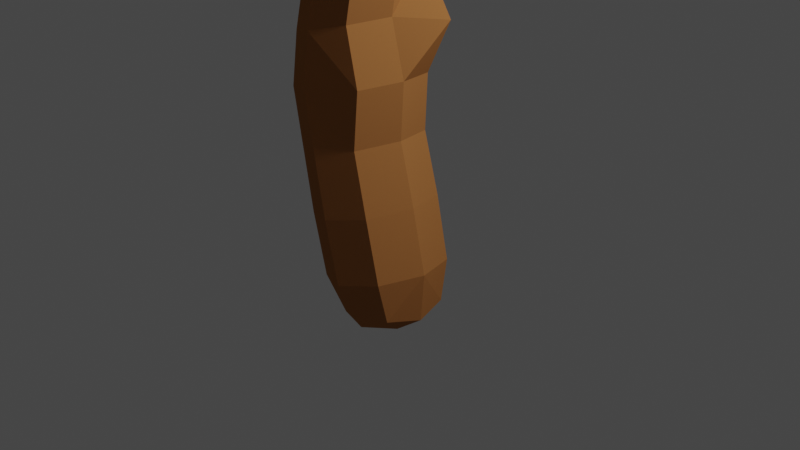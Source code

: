 # Source: LowPolyTree.blend  (saved by Blender 2.80.75; exported with 4.5.12 LTS)
import bpy
from mathutils import Matrix  # noqa: F401  (used for matrix-valued properties, if any)

bpy.ops.wm.read_factory_settings(use_empty=True)
scene = bpy.context.scene
scene.name = 'Scene'

# ---- collections
col_collection = bpy.data.collections.new('Collection'); scene.collection.children.link(col_collection)

# ---- materials (node trees are filled in below, after node groups)
mat_material = bpy.data.materials.new('Material')
mat_material.alpha_threshold = 0.0
mat_material.use_transparent_shadow = False
mat_material.diffuse_color = (0.3972, 0.1617, 0.05182, 1.0)
mat_material.roughness = 0.8729
mat_material.specular_intensity = 0.4807
mat_material.line_color = (0.0, 0.0, 0.0, 1.0)
mat_material_002 = bpy.data.materials.new('Material.002')
mat_material_002.use_transparent_shadow = False
mat_material_002.diffuse_color = (0.8, 0.4684, 0.07075, 1.0)
mat_material_001 = bpy.data.materials.new('Material.001')
mat_material_001.use_transparent_shadow = False
mat_material_001.diffuse_color = (0.4327, 0.8, 0.08043, 1.0)
mat_material_005 = bpy.data.materials.new('Material.005')
mat_material_005.use_transparent_shadow = False
mat_material_005.diffuse_color = (0.2312, 0.8, 0.1991, 1.0)
mat_material_003 = bpy.data.materials.new('Material.003')
mat_material_003.use_transparent_shadow = False
mat_material_003.diffuse_color = (0.2199, 0.8, 0.009551, 1.0)
mat_material_004 = bpy.data.materials.new('Material.004')
mat_material_004.use_transparent_shadow = False
mat_material_004.diffuse_color = (0.8, 0.6642, 0.07542, 1.0)
mat_material_006 = bpy.data.materials.new('Material.006')
mat_material_006.use_transparent_shadow = False
mat_material_006.diffuse_color = (0.7245, 0.8, 0.05606, 1.0)

# ---- material node trees

# ---- world
world_world = bpy.data.worlds.new('World'); scene.world = world_world
world_world.use_nodes = True; world_world.node_tree.nodes.clear()
_N = world_world.node_tree.nodes; _L = world_world.node_tree.links
n0 = _N.new('ShaderNodeOutputWorld'); n0.name = 'World Output'; n0.location = (300, 300)
n1 = _N.new('ShaderNodeBackground'); n1.name = 'Background'; n1.location = (10, 300)
n1.inputs[0].default_value = (0.05088, 0.05088, 0.05088, 1.0)
_L.new(n1.outputs[0], n0.inputs[0])
n0.is_active_output = True
world_world.color = (0.05088, 0.05088, 0.05088)
world_world.use_sun_shadow = False
world_world.sun_shadow_jitter_overblur = 0.0

# ---- cameras
cam_camera = bpy.data.cameras.new('Camera')
cam_camera.clip_end = 100.0
cam_camera.ortho_scale = 7.314

# ---- lights
light_light = bpy.data.lights.new('Light', 'POINT')
light_light.transmission_factor = 0.0
light_light.energy = 1000.0
light_light.shadow_soft_size = 0.1
light_light.shadow_maximum_resolution = 0.006
light_light.use_absolute_resolution = True

# ---- meshes
me_cube = bpy.data.meshes.new('Cube')
me_cube.from_pydata([(-0.4769, -0.3323, -1.159), (-0.4273, 0.3941, -1.159), (0.2746, 0.3461, -0.9715), (0.225, -0.3803, -0.9715), (-4.186, -2.317, 9.917), (-4.192, -2.297, 9.947), (-4.155, -2.312, 9.948), (-3.223, -1.577, 10.48), (-3.256, -1.567, 10.49), (-3.23, -1.536, 10.49), (-1.911, -0.2867, 4.647), (-1.875, 0.405, 4.749), (-1.179, 0.3734, 4.773), (-1.216, -0.3183, 4.671), (2.943, -3.718, 9.666), (2.984, -3.697, 9.634), (2.351, -3.563, 9.647), (2.353, -3.529, 9.66), (2.389, -3.547, 9.661), (-3.136, 3.626, 11.14), (-3.12, 3.612, 11.17), (-3.159, 3.606, 11.17), (-2.794, 1.788, 11.66), (-2.787, 1.752, 11.66), (-2.827, 1.759, 11.66), (-1.054, 0.3799, 8.888), (-0.5332, 2.89, 10.78), (-0.546, 2.944, 10.78), (-0.4992, 2.958, 10.8), (-0.4806, 2.893, 10.81), (2.299, 3.567, 11.93), (2.274, 3.546, 11.95), (2.264, 3.585, 11.95), (-0.9886, 0.6417, 9.039), (-0.2038, 2.854, 10.05), (-0.136, 2.783, 9.994), (-0.1262, 2.75, 10.09), (-0.8595, -0.6961, 7.863), (-0.8284, -0.8269, 8.01), (-1.072, -0.8315, 8.01), (-0.8684, -0.7052, 8.054), (-1.023, -0.7636, 8.013), (-2.874, 1.71, 11.11), (-2.781, 1.669, 11.14), (-2.794, 1.598, 11.18), (-2.871, 1.611, 11.16), (-2.9, 1.752, 10.96), (-2.83, 1.832, 10.97), (-1.215, -0.7148, 8.005), (-1.061, -0.6249, 7.919), (-0.9846, -0.7768, 8.097), (-2.725, 1.549, 10.96), (-2.827, 1.51, 10.98), (2.754, -2.838, 8.753), (2.715, -2.827, 8.764), (2.732, -2.803, 8.791), (2.959, -3.727, 9.631), (2.636, -2.736, 8.712), (2.628, -2.69, 8.707), (2.338, -3.191, 9.199), (2.719, -2.799, 8.701), (2.729, -2.746, 8.74), (-0.4648, -1.058, 7.773), (-0.6067, -1.208, 8.001), (-0.5733, -1.212, 7.8), (-0.402, -1.286, 8.002), (-0.3351, -1.156, 8.0), (2.655, -2.75, 8.676), (2.646, -2.746, 8.719), (-3.727, -1.239, 9.748), (-4.157, -2.317, 9.908), (-3.744, -1.222, 9.755), (-3.666, -1.168, 9.828), (-3.207, -1.555, 10.47), (-1.29, -1.057, 7.92), (-1.391, -0.8688, 7.948), (-1.273, -0.8486, 8.12), (-1.116, -1.049, 8.102), (-1.409, -0.8987, 8.193), (-1.394, -1.042, 8.195), (-1.507, -0.9103, 8.09), (-3.621, -1.138, 9.681), (-3.592, -1.18, 9.717), (-1.229, -0.8593, 7.157), (-1.191, -0.6694, 7.542), (-0.849, -0.7023, 7.441), (-0.8906, -0.9417, 7.329), (-0.8725, -0.4063, -0.08997), (-0.8092, 0.5211, -0.08997), (0.08682, 0.4599, 0.1498), (0.02349, -0.4674, 0.1498), (-0.9173, 0.5154, 1.201), (-0.07403, 0.4578, 1.427), (-0.1336, -0.415, 1.427), (-0.9995, -0.3127, 2.383), (-0.734, 0.5101, 2.383), (-0.1483, 0.4558, 2.596), (-1.274, -0.2704, 3.515), (-1.224, 0.5034, 3.534), (-0.4727, 0.4544, 3.71), (-0.521, -0.3195, 3.687), (-0.2402, 2.875, 10.23), (-0.1251, 2.876, 10.26), (-0.2258, 2.968, 10.22), (-0.1571, 2.97, 10.27), (0.07309, 3.019, 10.23), (0.03591, 3.009, 10.31), (2.287, 3.592, 11.92), (2.707, -2.786, 8.694), (2.706, -2.794, 8.758), (2.716, -2.743, 8.755), (2.661, -2.729, 8.729), (2.72, -2.758, 8.683), (2.723, -2.727, 8.711), (2.735, -2.839, 8.754), (-1.108, -0.7204, 8.198), (-3.649, -1.209, 9.8), (2.646, -2.755, 8.697), (-3.639, -1.191, 9.807), (-1.157, -0.654, 7.978), (-3.641, -1.163, 9.687), (-3.738, -1.209, 9.794), (-1.22, -0.7527, 8.087), (-3.714, -1.257, 9.757), (-1.021, -0.7109, 8.111), (-0.9549, -0.6527, 7.854), (-3.678, -1.221, 9.826), (-3.712, -1.195, 9.82), (-3.634, -1.139, 9.744), (-3.601, -1.127, 9.693), (-3.582, -1.157, 9.719), (-1.189, -0.8098, 8.112), (-3.615, -1.19, 9.707), (-1.027, -0.6489, 8.056), (-3.723, -1.225, 9.802), (-3.679, -1.184, 9.84), (-3.647, -1.174, 9.816), (-1.083, -0.6225, 8.001), (-0.5126, -1.049, 7.989), (-0.7972, -0.7614, 7.925), (-1.189, -0.6651, 7.811), (-1.298, -0.7943, 7.764), (-1.103, -0.6314, 7.731), (-1.235, -0.7767, 8.042), (-0.9384, -0.7867, 8.036), (-1.097, -0.7861, 8.128), (-0.6243, -1.099, 8.028), (-1.182, -1.101, 8.027), (-1.241, -0.9276, 8.153), (-2.832, 1.591, 11.18), (-1.327, -0.8198, 7.996), (-1.39, -0.9494, 7.911), (-0.6465, -0.8962, 7.631), (-1.059, -0.7122, 7.95), (-0.8191, -0.8333, 7.354), (-0.4978, -1.133, 7.737), (-0.7777, -1.062, 7.565), (-0.815, -0.8023, 7.995), (-1.065, -0.9378, 7.252), (-1.249, -0.8034, 7.447), (-1.018, -0.6245, 7.485), (-2.879, 1.655, 11.17), (-0.9704, -0.7758, 8.036), (-0.8258, -0.7139, 7.664), (-0.04921, 2.93, 10.29), (-0.4849, -1.009, 7.849), (-0.4893, -1.279, 7.916), (-0.9582, -1.137, 7.826), (-1.191, -0.9536, 7.506), (-1.03, -0.6547, 7.892), (-2.795, 1.769, 11.04), (-2.928, 1.839, 11.02), (-2.905, 1.706, 11.07), (0.05244, 2.968, 10.33), (-2.804, 1.448, 10.86), (-2.79, 1.532, 10.83), (-2.719, 1.547, 10.87), (-2.769, 1.503, 10.97), (-2.749, 1.582, 11.07), (0.3504, -0.02393, -1.034), (-2.775, 1.633, 11.17), (-0.04863, 0.4498, -1.149), (-2.821, 1.694, 11.15), (-2.872, 1.836, 11.07), (-2.872, 1.835, 10.96), (0.005901, 2.896, 10.28), (-2.742, 1.543, 10.83), (-0.1867, 2.785, 9.977), (-0.1075, 2.952, 10.13), (-0.06794, 2.902, 10.07), (-0.148, 2.925, 10.28), (-0.2168, 2.816, 10.13), (-0.5084, 0.03472, -1.264), (-0.2016, 2.86, 10.25), (-0.06528, 3.011, 10.23), (0.08327, 3.037, 10.29), (2.702, -2.768, 8.739), (0.1069, 2.926, 10.28), (0.1266, 2.99, 10.24), (-0.03828, 2.84, 10.21), (-0.1061, 2.771, 10.04), (-0.1675, 2.806, 10.17), (-0.1796, 2.735, 10.09), (-0.2362, 2.801, 10.06), (-0.1093, -0.439, -1.149), (-0.2422, 2.913, 10.2), (-0.1931, 2.983, 10.25), (0.02724, 2.91, 10.13), (-0.9751, 0.5521, 8.776), (-0.8366, 0.5615, 8.902), (-0.9395, 0.5294, 9.013), (-1.05, 0.6044, 8.933), (-0.8707, 0.5976, 8.832), (-0.8918, 0.4409, 8.932), (-0.2342, 2.725, 10.07), (-0.8391, -0.6624, 7.983), (-1.056, 0.5467, 8.811), (-0.8617, 0.3884, 8.79), (-0.9719, 0.3206, 8.88), (-1.085, 0.3868, 8.792), (-0.893, 0.4365, 8.725), (-2.857, 1.691, 11.18), (-2.821, 1.797, 11.65), (-2.8, 1.797, 11.63), (-2.776, 1.765, 11.63), (-2.809, 1.742, 11.64), (-2.834, 1.775, 11.63), (-2.78, 1.786, 11.63), (-2.825, 1.893, 11.02), (-3.161, 3.609, 11.13), (-3.165, 3.586, 11.15), (-2.913, 1.832, 11.05), (-2.832, 1.843, 11.05), (-3.137, 3.592, 11.12), (-3.109, 3.594, 11.15), (-3.137, 3.588, 11.17), (-3.117, 3.595, 11.13), (-2.821, 1.498, 10.84), (-1.164, -0.7745, 8.148), (-2.687, 1.469, 10.87), (2.712, -2.824, 8.792), (2.747, -2.818, 8.809), (2.761, -2.85, 8.792), (2.376, -3.573, 9.633), (2.379, -3.523, 9.654), (2.769, -2.818, 8.787), (2.361, -3.559, 9.616), (2.346, -3.528, 9.635), (2.395, -3.554, 9.635), (2.345, -3.544, 9.621), (2.369, -3.239, 9.267), (2.318, -3.149, 9.184), (2.382, -3.189, 9.311), (2.326, -3.142, 9.252), (2.392, -3.129, 9.244), (2.377, -3.178, 9.197), (2.358, -3.117, 9.265), (2.414, -3.166, 9.225), (2.97, -3.675, 9.643), (2.363, -3.218, 9.297), (2.933, -3.718, 9.641), (2.941, -3.689, 9.667), (2.962, -3.704, 9.617), (2.957, -3.675, 9.661), (2.591, -2.729, 8.688), (2.62, -2.696, 8.677), (2.617, -2.73, 8.669), (2.599, -2.701, 8.715), (2.635, -2.715, 8.719), (2.627, -2.743, 8.692), (2.576, -2.726, 8.719), (2.345, -3.078, 9.204), (2.323, -3.099, 9.182), (2.414, -3.131, 9.189), (2.72, -2.734, 8.688), (2.711, -2.728, 8.737), (-0.2922, -1.18, 7.863), (-0.3219, -1.245, 7.833), (-0.367, -1.222, 8.028), (-0.308, -1.14, 7.928), (2.637, -2.692, 8.712), (-3.763, -1.248, 9.779), (-3.712, -1.271, 9.779), (-3.718, -1.265, 9.799), (-4.142, -2.302, 9.926), (-4.169, -2.294, 9.898), (-4.193, -2.28, 9.926), (-4.167, -2.288, 9.953), (-4.188, -2.286, 9.906), (-3.672, -1.216, 9.858), (-3.256, -1.54, 10.48), (-3.224, -1.567, 10.45), (-3.222, -1.533, 10.47), (-3.669, -1.22, 9.803), (-3.258, -1.575, 10.47), (-3.241, -1.579, 10.45), (-1.468, -1.05, 8.068), (-1.514, -0.981, 8.067), (-1.452, -0.8766, 8.133), (-1.378, -0.9669, 8.209), (-1.437, -1.073, 8.139), (-3.613, -1.182, 9.677), (-1.805, -0.4015, 5.315), (-1.724, -0.2843, 5.932), (-1.79, 0.2224, 5.353), (-2.023, 0.06512, 4.694), (-1.459, 0.2841, 5.474), (-1.52, 0.5189, 4.781), (-1.076, -0.1184, 5.301), (-1.067, 0.02157, 4.727), (-1.516, -0.5087, 5.203), (-1.57, -0.4322, 4.64), (-1.276, -0.7272, 7.204), (-1.612, -0.04018, 5.994), (-1.082, -0.5273, 7.187), (-1.173, 0.1822, 5.378), (-0.9, -0.7146, 7.086), (-1.203, -0.4112, 5.246), (-1.221, -0.5835, 7.216), (-0.9408, -0.5871, 7.163), (-0.9586, -0.8555, 7.082), (-0.6861, -0.412, -0.7611), (-1.009, 0.0689, -0.1349), (-0.6237, 0.5015, -0.7611), (-0.3493, 0.6644, 0.02989), (0.2588, 0.4412, -0.5249), (0.2232, -0.01524, 0.1947), (0.1965, -0.4723, -0.5249), (-0.4359, -0.6108, 0.02802), (-1.186, -0.3574, 1.201), (-1.315, 0.08977, 1.159), (-0.9733, 0.5181, 0.5776), (-0.4845, 0.6502, 1.314), (-0.1046, 0.4588, 0.81), (0.05427, 0.01059, 1.469), (-0.166, -0.4403, 0.81), (-0.7758, -0.5498, 1.314), (-1.123, -0.3347, 1.801), (-0.9111, 0.1089, 2.343), (-1.065, 0.5127, 1.801), (-0.537, 0.6347, 2.509), (0.228, 0.4568, 2.02), (-0.02738, 0.03423, 2.636), (-0.3038, -0.3906, 2.02), (-0.6121, -0.4943, 2.493), (-1.138, -0.2912, 2.953), (-1.39, 0.1257, 3.493), (-1.084, 0.5074, 2.955), (-0.838, 0.6239, 3.624), (-0.36, 0.0609, 3.746), (-0.2042, -0.3669, 2.598), (-0.907, -0.44, 3.598), (-1.121, -0.2574, 4.077), (-1.551, 0.4867, 4.135), (-0.8159, 0.444, 4.24), (-0.859, -0.3001, 4.182), (-0.5296, 2.885, 10.74), (-0.5421, 2.924, 10.73), (-0.4953, 2.978, 10.76), (-0.449, 2.924, 10.78), (-0.1868, 2.88, 10.31), (-0.4959, 2.87, 10.76), (-0.5291, 2.964, 10.74), (-0.4614, 2.963, 10.78), (0.1303, 2.948, 10.25), (0.1194, 2.946, 10.35), (2.257, 3.592, 11.92), (2.28, 3.569, 11.9), (2.272, 3.538, 11.92), (2.248, 3.561, 11.94), (2.281, 3.548, 11.9), (-0.5232, 2.924, 10.8), (2.971, -3.706, 9.667), (-1.297, -0.8857, 7.695), (-1.034, -0.7036, 7.981), (-0.672, -0.9843, 7.569), (-0.03247, 0.002217, -1.323), (-2.843, 1.744, 11.1), (-1.922, -0.07726, 5.295), (-0.819, 0.05593, -0.8138), (-0.1685, 0.6433, -0.6512), (0.3961, -0.02705, -0.4887), (-0.2544, -0.6144, -0.6512), (-1.167, 0.07969, 0.534), (-0.5274, 0.6571, 0.6938), (0.02761, -0.001885, 0.8536), (-1.247, 0.09947, 1.76), (-0.1705, 0.6436, 1.91), (-0.1213, 0.02258, 2.061), (-0.724, -0.5216, 1.91), (-1.256, 0.1179, 2.916), (-1.711, 0.1227, 4.086), (-1.176, 0.6049, 4.198), (-0.7609, -0.4182, 4.119)], [], [(118, 116, 82), (35, 208, 187), (214, 210, 202), (81, 128, 129), (119, 140, 48), (140, 142, 84), (214, 211, 33), (35, 209, 212), (127, 135, 72), (76, 148, 145), (145, 148, 50), (33, 211, 25), (32, 30, 107), (31, 30, 32), (29, 371, 26), (28, 371, 29), (188, 194, 105), (24, 22, 222), (23, 22, 24), (21, 19, 229), (20, 19, 21), (18, 16, 243), (17, 16, 18), (15, 372, 56), (9, 7, 73), (8, 7, 9), (108, 196, 112), (104, 164, 106), (44, 178, 180), (189, 188, 105), (159, 168, 373), (137, 133, 49), (133, 124, 50), (153, 169, 374), (169, 125, 49), (176, 186, 47), (185, 164, 102), (106, 164, 173), (206, 194, 103), (105, 194, 195), (364, 197, 200), (199, 201, 36), (139, 157, 138), (165, 62, 152), (144, 41, 162), (144, 50, 138), (148, 77, 146), (158, 86, 156), (364, 207, 198), (189, 207, 35), (200, 207, 364), (206, 104, 106), (124, 115, 145), (145, 131, 76), (160, 84, 142), (143, 150, 76), (101, 205, 191), (205, 34, 203), (193, 201, 102), (201, 191, 202), (377, 42, 182), (112, 245, 53), (132, 69, 301), (69, 71, 120), (120, 301, 69), (46, 172, 171), (114, 54, 109), (130, 128, 136), (136, 128, 72), (6, 4, 70), (5, 4, 6), (67, 112, 60), (34, 187, 216), (36, 202, 213), (191, 203, 214), (40, 144, 157), (213, 217, 209), (25, 218, 210), (211, 216, 219), (221, 182, 42), (228, 232, 170), (229, 184, 46), (232, 228, 234), (47, 184, 233), (236, 234, 47), (21, 230, 231), (20, 235, 232), (237, 119, 48), (239, 115, 124), (137, 119, 175), (238, 115, 177), (52, 174, 238), (186, 133, 137), (239, 133, 176), (177, 239, 51), (55, 109, 240), (241, 245, 61), (114, 53, 243), (240, 54, 249), (55, 240, 247), (245, 241, 244), (242, 245, 18), (248, 243, 242), (17, 244, 55), (249, 114, 246), (252, 256, 253), (263, 254, 256), (15, 255, 257), (15, 254, 258), (14, 261, 259), (59, 255, 262), (56, 260, 59), (265, 266, 264), (270, 267, 265), (255, 266, 269), (254, 273, 268), (251, 270, 264), (254, 58, 256), (271, 256, 267), (256, 271, 253), (257, 255, 273), (266, 112, 108), (57, 269, 196), (64, 155, 277), (276, 279, 113), (274, 112, 276), (113, 280, 275), (70, 69, 123), (286, 121, 281), (287, 283, 134), (71, 69, 285), (5, 287, 121), (282, 283, 6), (284, 70, 282), (286, 71, 288), (289, 135, 127), (8, 290, 289), (72, 135, 290), (291, 118, 73), (291, 293, 116), (118, 136, 292), (295, 294, 293), (8, 126, 294), (301, 297, 296), (81, 129, 80), (81, 297, 120), (313, 306, 304), (315, 306, 314), (302, 310, 158), (318, 314, 313), (320, 158, 317), (158, 320, 86), (329, 328, 336), (335, 328, 90), (99, 340, 348), (340, 95, 347), (350, 342, 349), (349, 99, 354), (355, 351, 100), (360, 193, 102), (360, 190, 359), (29, 361, 360), (365, 173, 185), (32, 195, 106), (364, 198, 367), (370, 197, 364), (107, 367, 105), (31, 369, 365), (31, 197, 368), (107, 195, 366), (61, 275, 110), (216, 187, 208), (213, 202, 210), (134, 293, 126, 127), (214, 33, 210), (35, 212, 208), (188, 34, 103, 194), (121, 134, 127), (33, 25, 210), (371, 28, 27), (371, 27, 26), (190, 102, 164, 104), (372, 14, 56), (61, 112, 196), (61, 196, 275), (122, 143, 131, 238), (43, 180, 178), (76, 131, 143), (189, 187, 34, 188), (143, 122, 48), (119, 137, 49), (151, 75, 141, 373), (35, 187, 189), (373, 141, 84, 159), (74, 151, 373, 168), (133, 50, 162, 374), (374, 162, 41, 153), (49, 133, 374, 169), (194, 206, 106, 195), (185, 173, 164), (166, 63, 77, 147), (167, 64, 166, 147), (147, 74, 167), (152, 62, 155, 375), (375, 155, 64, 156), (154, 375, 156, 86), (154, 85, 152, 375), (199, 36, 200, 197), (185, 199, 197), (199, 185, 102, 201), (165, 163, 37, 139), (152, 85, 163, 165), (139, 138, 165), (376, 204, 0, 192), (157, 144, 138), (144, 162, 50), (376, 192, 1, 181), (2, 179, 376, 181), (3, 204, 376, 179), (138, 50, 148, 146), (167, 74, 168, 158), (146, 77, 63), (156, 64, 167, 158), (207, 189, 105, 198), (238, 131, 145, 115), (35, 207, 200), (50, 124, 145), (142, 49, 125, 160), (163, 160, 125, 37), (150, 143, 48, 140), (160, 163, 85), (141, 150, 140, 84), (172, 174, 52, 45), (150, 141, 75), (172, 46, 237, 174), (176, 170, 178, 51), (43, 178, 170), (175, 184, 47, 186), (170, 176, 47), (46, 184, 175, 237), (44, 149, 177, 178), (51, 178, 177), (149, 45, 52, 177), (191, 201, 193, 101), (205, 103, 34), (191, 205, 203), (377, 170, 232, 183), (201, 202, 36), (42, 377, 183, 231), (182, 43, 170, 377), (121, 127, 72, 128), (71, 121, 128, 81), (123, 132, 116, 293), (60, 112, 53), (82, 116, 132), (172, 42, 231, 171), (132, 123, 69), (120, 71, 81), (114, 117, 67, 60), (172, 45, 161), (172, 161, 42), (109, 68, 117, 114), (60, 53, 114), (136, 118, 82, 130), (111, 109, 110, 275), (55, 110, 109), (209, 200, 36, 213), (109, 111, 68), (245, 112, 61), (61, 110, 55), (35, 200, 209), (211, 203, 34, 216), (214, 203, 211), (139, 215, 40, 157), (202, 191, 214), (125, 208, 220, 37), (215, 139, 37), (125, 169, 216, 208), (40, 215, 217, 213), (215, 37, 220, 217), (144, 218, 25, 41), (144, 40, 213, 218), (169, 153, 219, 216), (153, 41, 25, 219), (217, 220, 212, 209), (208, 212, 220), (182, 223, 227, 43), (210, 218, 213), (25, 211, 219), (221, 42, 161), (182, 221, 222, 223), (180, 224, 23, 44), (180, 43, 227, 224), (149, 225, 24, 45), (149, 44, 23, 225), (161, 226, 222, 221), (161, 45, 24, 226), (224, 227, 22, 23), (222, 22, 223), (22, 227, 223), (171, 230, 229, 46), (23, 24, 225), (24, 222, 226), (47, 228, 170), (183, 235, 21, 231), (231, 230, 171), (47, 234, 228), (229, 233, 184), (236, 47, 233), (232, 235, 183), (234, 236, 19, 20), (20, 232, 234), (229, 19, 233), (19, 236, 233), (122, 174, 237, 48), (20, 21, 235), (21, 229, 230), (239, 124, 133), (247, 249, 16, 17), (238, 174, 122), (237, 175, 119), (239, 177, 115), (52, 238, 177), (186, 137, 175), (186, 176, 133), (140, 119, 49, 142), (176, 51, 239), (240, 109, 54), (55, 241, 61), (242, 53, 245), (114, 249, 54), (242, 243, 53), (249, 247, 240), (55, 244, 241), (244, 18, 245), (248, 242, 18), (17, 55, 247), (246, 114, 243), (243, 16, 246), (16, 249, 246), (251, 250, 259, 253), (17, 18, 244), (18, 243, 248), (252, 261, 263, 256), (250, 251, 59), (259, 252, 253), (259, 261, 252), (250, 260, 14, 259), (15, 257, 254), (263, 258, 254), (59, 260, 250), (258, 263, 372, 15), (15, 262, 255), (56, 59, 262), (56, 14, 260), (14, 372, 261), (372, 263, 261), (57, 273, 255, 269), (15, 56, 262), (270, 265, 264), (265, 267, 58), (268, 273, 57), (266, 59, 251, 264), (254, 268, 58), (270, 272, 271, 267), (267, 256, 58), (255, 59, 266), (251, 272, 270), (274, 112, 266, 265), (251, 253, 272), (253, 271, 272), (257, 273, 254), (274, 265, 58, 113), (275, 58, 268, 196), (58, 275, 113), (155, 62, 276, 277), (196, 269, 108), (269, 266, 108), (57, 196, 268), (146, 278, 66, 138), (65, 63, 166), (146, 63, 65, 278), (165, 279, 276, 62), (165, 138, 66, 279), (277, 112, 67, 64), (166, 117, 68, 65), (276, 112, 277), (166, 64, 67, 117), (278, 111, 280, 66), (278, 65, 68, 111), (279, 66, 280, 113), (293, 283, 282, 123), (274, 276, 113), (111, 275, 280), (71, 281, 121), (283, 293, 134), (286, 288, 4, 5), (71, 286, 281), (287, 134, 121), (70, 123, 282), (285, 69, 70), (286, 5, 121), (6, 283, 287), (6, 284, 282), (285, 288, 71), (70, 4, 285), (4, 288, 285), (136, 72, 9, 292), (5, 6, 287), (6, 70, 284), (126, 289, 127), (8, 289, 126), (289, 290, 135), (291, 116, 118), (9, 72, 290), (73, 118, 292), (294, 295, 7, 8), (295, 293, 291), (294, 126, 293), (73, 7, 291), (7, 295, 291), (75, 151, 297, 80), (8, 9, 290), (9, 73, 292), (151, 74, 296, 297), (76, 150, 298, 78), (150, 75, 80, 298), (148, 299, 79, 77), (148, 76, 78, 299), (147, 300, 296, 74), (147, 77, 79, 300), (298, 129, 128, 78), (299, 130, 82, 79), (80, 129, 298), (299, 78, 128, 130), (300, 132, 301, 296), (300, 79, 82, 132), (378, 303, 313, 304), (81, 80, 297), (301, 120, 297), (303, 378, 302), (305, 378, 304, 11), (10, 302, 378, 305), (12, 307, 306, 315), (307, 11, 304, 306), (13, 309, 308, 317), (309, 12, 315, 308), (311, 310, 302, 10), (13, 317, 310, 311), (303, 302, 83, 312), (313, 314, 306), (158, 310, 317), (303, 312, 318, 313), (308, 315, 319, 316), (319, 315, 314), (308, 316, 320, 317), (312, 83, 168, 159), (83, 302, 158), (318, 312, 159, 84), (318, 84, 160, 314), (319, 314, 160, 85), (319, 85, 154, 316), (320, 316, 154, 86), (321, 87, 322, 379), (158, 168, 83), (323, 379, 322, 88), (1, 192, 379, 323), (0, 321, 379, 192), (323, 88, 324, 380), (325, 380, 324, 89), (2, 181, 380, 325), (1, 323, 380, 181), (325, 89, 326, 381), (327, 381, 326, 90), (3, 179, 381, 327), (2, 325, 381, 179), (327, 90, 328, 382), (321, 382, 328, 87), (0, 204, 382, 321), (3, 327, 382, 204), (331, 383, 330, 91), (329, 330, 383), (322, 383, 331, 88), (322, 87, 329, 383), (384, 331, 91, 332), (333, 384, 332, 92), (324, 384, 333, 89), (324, 88, 331, 384), (385, 333, 92, 334), (385, 334, 93, 335), (326, 385, 335, 90), (326, 89, 333, 385), (335, 93, 336, 328), (337, 94, 338, 386), (329, 87, 328), (339, 386, 338, 95), (91, 330, 386, 339), (329, 337, 386, 330), (387, 339, 95, 340), (387, 340, 96, 341), (92, 332, 387, 341), (332, 91, 339, 387), (388, 341, 96, 342), (388, 342, 350, 343), (334, 388, 343, 93), (334, 92, 341, 388), (343, 350, 344, 389), (389, 344, 94, 337), (336, 389, 337, 329), (93, 343, 389, 336), (390, 345, 97, 346), (347, 390, 346, 98), (338, 390, 347, 95), (94, 345, 390, 338), (347, 98, 348, 340), (96, 99, 349, 342), (99, 96, 340), (100, 350, 349), (344, 350, 100, 351), (345, 344, 351, 97), (391, 352, 10, 305), (344, 345, 94), (391, 305, 11, 353), (346, 391, 353, 98), (346, 97, 352, 391), (353, 11, 307, 392), (392, 307, 12, 354), (348, 392, 354, 99), (98, 353, 392, 348), (354, 12, 309, 349), (355, 349, 309, 13), (355, 13, 311, 393), (349, 355, 100), (352, 393, 311, 10), (351, 393, 352, 97), (205, 357, 362, 103), (355, 393, 351), (360, 102, 190), (205, 101, 356, 357), (206, 358, 363, 104), (206, 103, 362, 358), (190, 104, 363, 359), (193, 361, 356, 101), (357, 356, 26, 27), (360, 361, 193), (29, 360, 359), (358, 362, 27, 28), (27, 362, 357), (359, 363, 28, 29), (28, 363, 358), (173, 369, 32, 106), (29, 26, 361), (26, 356, 361), (365, 185, 197), (368, 370, 30, 31), (365, 369, 173), (105, 367, 198), (370, 364, 367), (31, 365, 197), (107, 105, 195), (370, 368, 197), (32, 366, 195), (107, 30, 367), (30, 370, 367), (31, 32, 369), (32, 107, 366)])
me_cube.materials.append(mat_material)
me_cube.use_remesh_preserve_volume = False
me_cube.use_remesh_preserve_attributes = False
me_cube.use_mirror_vertex_groups = False
me_cube.update()
me_icosphere = bpy.data.meshes.new('Icosphere')
me_icosphere.from_pydata([(0.0, 0.0, -1.0), (0.5131, -0.5706, -0.318), (-0.2764, -0.8506, -0.4472), (-0.6717, -0.05518, -0.3127), (-0.2478, 0.8422, -0.4356), (0.7236, 0.5257, -0.4472), (0.4483, -1.047, 0.2102), (-0.7913, -0.5583, 0.4692), (-0.847, 0.1589, 0.08144), (0.05809, 0.7688, 0.5561), (1.09, 0.01975, 0.5087), (0.0, -0.01289, 1.056), (-0.1625, -0.5, -0.8507), (0.4215, -0.3122, -0.849), (0.2629, -0.809, -0.5257), (0.6101, -0.08299, -0.3872), (0.3905, 0.2724, -0.8377), (-0.431, -0.09865, -0.8151), (-0.4885, -0.5425, -0.4032), (-0.1625, 0.5, -0.8507), (-0.6874, 0.4992, -0.5254), (0.2588, 0.8078, -0.5241), (0.9219, -0.319, 0.02468), (0.989, 0.3136, 0.009674), (0.0, -1.048, 0.01776), (0.6297, -0.85, 0.006071), (-0.9219, -0.319, 0.02468), (-0.6297, -0.85, 0.006071), (-0.4732, 0.7758, 0.04604), (-0.989, 0.3136, 0.009674), (0.4732, 0.7758, 0.04604), (0.0, 0.715, 0.3956), (0.738, -0.5226, 0.5424), (-0.5489, -1.079, 0.04932), (-1.035, -0.02767, 0.5393), (-0.15, 0.7568, 0.567), (0.8223, -0.04023, 0.006051), (0.3035, -0.7213, 0.6674), (0.5685, -0.3424, 0.487), (-0.425, -0.3155, 0.86), (-0.5163, -0.3377, 0.1671), (0.1729, 0.388, 0.7293)], [], [(0, 13, 12), (1, 13, 15), (0, 12, 17), (0, 17, 19), (0, 19, 16), (1, 15, 22), (2, 14, 24), (3, 18, 26), (4, 20, 28), (5, 21, 30), (1, 22, 25), (2, 24, 27), (3, 26, 29), (4, 28, 31), (5, 30, 23), (6, 32, 37), (7, 33, 39), (8, 34, 40), (9, 35, 41), (10, 36, 38), (38, 41, 11), (38, 36, 41), (36, 9, 41), (41, 40, 11), (41, 35, 40), (35, 8, 40), (40, 39, 11), (40, 34, 39), (34, 7, 39), (39, 37, 11), (39, 33, 37), (33, 6, 37), (37, 38, 11), (37, 32, 38), (32, 10, 38), (23, 36, 10), (23, 30, 36), (30, 9, 36), (31, 35, 9), (31, 28, 35), (28, 8, 35), (29, 34, 8), (29, 26, 34), (26, 7, 34), (27, 33, 7), (27, 24, 33), (24, 6, 33), (25, 32, 6), (25, 22, 32), (22, 10, 32), (30, 31, 9), (30, 21, 31), (21, 4, 31), (28, 29, 8), (28, 20, 29), (20, 3, 29), (26, 27, 7), (26, 18, 27), (18, 2, 27), (24, 25, 6), (24, 14, 25), (14, 1, 25), (22, 23, 10), (22, 15, 23), (15, 5, 23), (16, 21, 5), (16, 19, 21), (19, 4, 21), (19, 20, 4), (19, 17, 20), (17, 3, 20), (17, 18, 3), (17, 12, 18), (12, 2, 18), (15, 16, 5), (15, 13, 16), (13, 0, 16), (12, 14, 2), (12, 13, 14), (13, 1, 14)])
_uv = me_icosphere.uv_layers.new(name='UVMap')
_uv.uv.foreach_set('vector', [0.8182, 0.0, 0.7727, 0.07873, 0.8636, 0.07873, 0.7273, 0.1575, 0.6818, 0.07873, 0.6364, 0.1575, 0.09091, 0.0, 0.04545, 0.07873, 0.1364, 0.07873, 0.2727, 0.0, 0.2273, 0.07873, 0.3182, 0.07873, 0.4545, 0.0, 0.4091, 0.07873, 0.5, 0.07873, 0.7273, 0.1575, 0.6364, 0.1575, 0.6818, 0.2362, 0.9091, 0.1575, 0.8182, 0.1575, 0.8636, 0.2362, 0.1818, 0.1575, 0.09091, 0.1575, 0.1364, 0.2362, 0.3636, 0.1575, 0.2727, 0.1575, 0.3182, 0.2362, 0.5455, 0.1575, 0.4545, 0.1575, 0.5, 0.2362, 0.7273, 0.1575, 0.6818, 0.2362, 0.7727, 0.2362, 0.9091, 0.1575, 0.8636, 0.2362, 0.9545, 0.2362, 0.1818, 0.1575, 0.1364, 0.2362, 0.2273, 0.2362, 0.3636, 0.1575, 0.3182, 0.2362, 0.4091, 0.2362, 0.5455, 0.1575, 0.5, 0.2362, 0.5909, 0.2362, 0.8182, 0.3149, 0.7273, 0.3149, 0.7727, 0.3937, 1.0, 0.3149, 0.9091, 0.3149, 0.9545, 0.3937, 0.2727, 0.3149, 0.1818, 0.3149, 0.2273, 0.3937, 0.4545, 0.3149, 0.3636, 0.3149, 0.4091, 0.3937, 0.6364, 0.3149, 0.5455, 0.3149, 0.5909, 0.3937, 0.5909, 0.3937, 0.5, 0.3937, 0.5455, 0.4724, 0.5909, 0.3937, 0.5455, 0.3149, 0.5, 0.3937, 0.5455, 0.3149, 0.4545, 0.3149, 0.5, 0.3937, 0.4091, 0.3937, 0.3182, 0.3937, 0.3636, 0.4724, 0.4091, 0.3937, 0.3636, 0.3149, 0.3182, 0.3937, 0.3636, 0.3149, 0.2727, 0.3149, 0.3182, 0.3937, 0.2273, 0.3937, 0.1364, 0.3937, 0.1818, 0.4724, 0.2273, 0.3937, 0.1818, 0.3149, 0.1364, 0.3937, 0.1818, 0.3149, 0.09091, 0.3149, 0.1364, 0.3937, 0.9545, 0.3937, 0.8636, 0.3937, 0.9091, 0.4724, 0.9545, 0.3937, 0.9091, 0.3149, 0.8636, 0.3937, 0.9091, 0.3149, 0.8182, 0.3149, 0.8636, 0.3937, 0.7727, 0.3937, 0.6818, 0.3937, 0.7273, 0.4724, 0.7727, 0.3937, 0.7273, 0.3149, 0.6818, 0.3937, 0.7273, 0.3149, 0.6364, 0.3149, 0.6818, 0.3937, 0.5909, 0.2362, 0.5455, 0.3149, 0.6364, 0.3149, 0.5909, 0.2362, 0.5, 0.2362, 0.5455, 0.3149, 0.5, 0.2362, 0.4545, 0.3149, 0.5455, 0.3149, 0.4091, 0.2362, 0.3636, 0.3149, 0.4545, 0.3149, 0.4091, 0.2362, 0.3182, 0.2362, 0.3636, 0.3149, 0.3182, 0.2362, 0.2727, 0.3149, 0.3636, 0.3149, 0.2273, 0.2362, 0.1818, 0.3149, 0.2727, 0.3149, 0.2273, 0.2362, 0.1364, 0.2362, 0.1818, 0.3149, 0.1364, 0.2362, 0.09091, 0.3149, 0.1818, 0.3149, 0.9545, 0.2362, 0.9091, 0.3149, 1.0, 0.3149, 0.9545, 0.2362, 0.8636, 0.2362, 0.9091, 0.3149, 0.8636, 0.2362, 0.8182, 0.3149, 0.9091, 0.3149, 0.7727, 0.2362, 0.7273, 0.3149, 0.8182, 0.3149, 0.7727, 0.2362, 0.6818, 0.2362, 0.7273, 0.3149, 0.6818, 0.2362, 0.6364, 0.3149, 0.7273, 0.3149, 0.5, 0.2362, 0.4091, 0.2362, 0.4545, 0.3149, 0.5, 0.2362, 0.4545, 0.1575, 0.4091, 0.2362, 0.4545, 0.1575, 0.3636, 0.1575, 0.4091, 0.2362, 0.3182, 0.2362, 0.2273, 0.2362, 0.2727, 0.3149, 0.3182, 0.2362, 0.2727, 0.1575, 0.2273, 0.2362, 0.2727, 0.1575, 0.1818, 0.1575, 0.2273, 0.2362, 0.1364, 0.2362, 0.04545, 0.2362, 0.09091, 0.3149, 0.1364, 0.2362, 0.09091, 0.1575, 0.04545, 0.2362, 0.09091, 0.1575, 0.0, 0.1575, 0.04545, 0.2362, 0.8636, 0.2362, 0.7727, 0.2362, 0.8182, 0.3149, 0.8636, 0.2362, 0.8182, 0.1575, 0.7727, 0.2362, 0.8182, 0.1575, 0.7273, 0.1575, 0.7727, 0.2362, 0.6818, 0.2362, 0.5909, 0.2362, 0.6364, 0.3149, 0.6818, 0.2362, 0.6364, 0.1575, 0.5909, 0.2362, 0.6364, 0.1575, 0.5455, 0.1575, 0.5909, 0.2362, 0.5, 0.07873, 0.4545, 0.1575, 0.5455, 0.1575, 0.5, 0.07873, 0.4091, 0.07873, 0.4545, 0.1575, 0.4091, 0.07873, 0.3636, 0.1575, 0.4545, 0.1575, 0.3182, 0.07873, 0.2727, 0.1575, 0.3636, 0.1575, 0.3182, 0.07873, 0.2273, 0.07873, 0.2727, 0.1575, 0.2273, 0.07873, 0.1818, 0.1575, 0.2727, 0.1575, 0.1364, 0.07873, 0.09091, 0.1575, 0.1818, 0.1575, 0.1364, 0.07873, 0.04545, 0.07873, 0.09091, 0.1575, 0.04545, 0.07873, 0.0, 0.1575, 0.09091, 0.1575, 0.6364, 0.1575, 0.5909, 0.07873, 0.5455, 0.1575, 0.6364, 0.1575, 0.6818, 0.07873, 0.5909, 0.07873, 0.6818, 0.07873, 0.6364, 0.0, 0.5909, 0.07873, 0.8636, 0.07873, 0.8182, 0.1575, 0.9091, 0.1575, 0.8636, 0.07873, 0.7727, 0.07873, 0.8182, 0.1575, 0.7727, 0.07873, 0.7273, 0.1575, 0.8182, 0.1575])
me_icosphere.materials.append(mat_material_002)
me_icosphere.use_remesh_preserve_volume = False
me_icosphere.use_remesh_preserve_attributes = False
me_icosphere.use_mirror_vertex_groups = False
me_icosphere.update()
me_icosphere_001 = bpy.data.meshes.new('Icosphere.001')
me_icosphere_001.from_pydata([(0.0, 0.0, -1.0), (0.7213, -0.5342, -0.4805), (-0.2754, -0.8509, -0.4474), (-0.8944, 0.0, -0.4472), (-0.2764, 0.8506, -0.4472), (0.7236, 0.5257, -0.4472), (0.3293, -0.9832, 0.3925), (-0.5298, -0.5735, 0.4219), (-0.7443, 0.4741, 0.5846), (0.28, 0.8514, 0.4457), (1.142, 0.01488, 0.3602), (0.0, 0.0, 1.0), (-0.1625, -0.5, -0.8507), (0.4253, -0.309, -0.8507), (0.2629, -0.809, -0.5257), (0.8506, 0.0, -0.5257), (0.4253, 0.309, -0.8507), (-0.5257, 0.0, -0.8507), (-0.6788, -0.5034, -0.5314), (-0.1625, 0.5, -0.8507), (-0.6882, 0.5, -0.5257), (0.2629, 0.809, -0.5257), (0.873, -0.3449, -0.07929), (0.9549, 0.3091, -0.001473), (0.0, -1.322, -0.1697), (0.1375, -0.973, -0.08653), (-0.873, -0.3449, -0.07929), (-0.1375, -0.973, -0.08653), (-0.9871, 0.8843, -0.1566), (-0.9549, 0.3091, -0.001473), (0.9871, 0.8843, -0.1566), (0.0, 1.002, -0.003986), (0.5846, -0.5252, 0.5125), (-0.3084, -0.9072, 0.4854), (-1.079, 0.03927, 0.4881), (-0.2629, 0.8087, 0.5266), (0.7024, 0.416, 0.755), (0.1625, -0.5, 0.8507), (0.5825, -0.02695, 1.041), (-0.4396, -0.3002, 0.8566), (-0.4282, 0.2191, 1.1), (0.1627, 0.4919, 0.873)], [], [(0, 13, 12), (1, 13, 15), (0, 12, 17), (0, 17, 19), (0, 19, 16), (1, 15, 22), (2, 14, 24), (3, 18, 26), (4, 20, 28), (5, 21, 30), (1, 22, 25), (2, 24, 27), (3, 26, 29), (4, 28, 31), (5, 30, 23), (6, 32, 37), (7, 33, 39), (8, 34, 40), (9, 35, 41), (10, 36, 38), (38, 41, 11), (38, 36, 41), (36, 9, 41), (41, 40, 11), (41, 35, 40), (35, 8, 40), (40, 39, 11), (40, 34, 39), (34, 7, 39), (39, 37, 11), (39, 33, 37), (33, 6, 37), (37, 38, 11), (37, 32, 38), (32, 10, 38), (23, 36, 10), (23, 30, 36), (30, 9, 36), (31, 35, 9), (31, 28, 35), (28, 8, 35), (29, 34, 8), (29, 26, 34), (26, 7, 34), (27, 33, 7), (27, 24, 33), (24, 6, 33), (25, 32, 6), (25, 22, 32), (22, 10, 32), (30, 31, 9), (30, 21, 31), (21, 4, 31), (28, 29, 8), (28, 20, 29), (20, 3, 29), (26, 27, 7), (26, 18, 27), (18, 2, 27), (24, 25, 6), (24, 14, 25), (14, 1, 25), (22, 23, 10), (22, 15, 23), (15, 5, 23), (16, 21, 5), (16, 19, 21), (19, 4, 21), (19, 20, 4), (19, 17, 20), (17, 3, 20), (17, 18, 3), (17, 12, 18), (12, 2, 18), (15, 16, 5), (15, 13, 16), (13, 0, 16), (12, 14, 2), (12, 13, 14), (13, 1, 14)])
_uv = me_icosphere_001.uv_layers.new(name='UVMap')
_uv.uv.foreach_set('vector', [0.8182, 0.0, 0.7727, 0.07873, 0.8636, 0.07873, 0.7273, 0.1575, 0.6818, 0.07873, 0.6364, 0.1575, 0.09091, 0.0, 0.04545, 0.07873, 0.1364, 0.07873, 0.2727, 0.0, 0.2273, 0.07873, 0.3182, 0.07873, 0.4545, 0.0, 0.4091, 0.07873, 0.5, 0.07873, 0.7273, 0.1575, 0.6364, 0.1575, 0.6818, 0.2362, 0.9091, 0.1575, 0.8182, 0.1575, 0.8636, 0.2362, 0.1818, 0.1575, 0.09091, 0.1575, 0.1364, 0.2362, 0.3636, 0.1575, 0.2727, 0.1575, 0.3182, 0.2362, 0.5455, 0.1575, 0.4545, 0.1575, 0.5, 0.2362, 0.7273, 0.1575, 0.6818, 0.2362, 0.7727, 0.2362, 0.9091, 0.1575, 0.8636, 0.2362, 0.9545, 0.2362, 0.1818, 0.1575, 0.1364, 0.2362, 0.2273, 0.2362, 0.3636, 0.1575, 0.3182, 0.2362, 0.4091, 0.2362, 0.5455, 0.1575, 0.5, 0.2362, 0.5909, 0.2362, 0.8182, 0.3149, 0.7273, 0.3149, 0.7727, 0.3937, 1.0, 0.3149, 0.9091, 0.3149, 0.9545, 0.3937, 0.2727, 0.3149, 0.1818, 0.3149, 0.2273, 0.3937, 0.4545, 0.3149, 0.3636, 0.3149, 0.4091, 0.3937, 0.6364, 0.3149, 0.5455, 0.3149, 0.5909, 0.3937, 0.5909, 0.3937, 0.5, 0.3937, 0.5455, 0.4724, 0.5909, 0.3937, 0.5455, 0.3149, 0.5, 0.3937, 0.5455, 0.3149, 0.4545, 0.3149, 0.5, 0.3937, 0.4091, 0.3937, 0.3182, 0.3937, 0.3636, 0.4724, 0.4091, 0.3937, 0.3636, 0.3149, 0.3182, 0.3937, 0.3636, 0.3149, 0.2727, 0.3149, 0.3182, 0.3937, 0.2273, 0.3937, 0.1364, 0.3937, 0.1818, 0.4724, 0.2273, 0.3937, 0.1818, 0.3149, 0.1364, 0.3937, 0.1818, 0.3149, 0.09091, 0.3149, 0.1364, 0.3937, 0.9545, 0.3937, 0.8636, 0.3937, 0.9091, 0.4724, 0.9545, 0.3937, 0.9091, 0.3149, 0.8636, 0.3937, 0.9091, 0.3149, 0.8182, 0.3149, 0.8636, 0.3937, 0.7727, 0.3937, 0.6818, 0.3937, 0.7273, 0.4724, 0.7727, 0.3937, 0.7273, 0.3149, 0.6818, 0.3937, 0.7273, 0.3149, 0.6364, 0.3149, 0.6818, 0.3937, 0.5909, 0.2362, 0.5455, 0.3149, 0.6364, 0.3149, 0.5909, 0.2362, 0.5, 0.2362, 0.5455, 0.3149, 0.5, 0.2362, 0.4545, 0.3149, 0.5455, 0.3149, 0.4091, 0.2362, 0.3636, 0.3149, 0.4545, 0.3149, 0.4091, 0.2362, 0.3182, 0.2362, 0.3636, 0.3149, 0.3182, 0.2362, 0.2727, 0.3149, 0.3636, 0.3149, 0.2273, 0.2362, 0.1818, 0.3149, 0.2727, 0.3149, 0.2273, 0.2362, 0.1364, 0.2362, 0.1818, 0.3149, 0.1364, 0.2362, 0.09091, 0.3149, 0.1818, 0.3149, 0.9545, 0.2362, 0.9091, 0.3149, 1.0, 0.3149, 0.9545, 0.2362, 0.8636, 0.2362, 0.9091, 0.3149, 0.8636, 0.2362, 0.8182, 0.3149, 0.9091, 0.3149, 0.7727, 0.2362, 0.7273, 0.3149, 0.8182, 0.3149, 0.7727, 0.2362, 0.6818, 0.2362, 0.7273, 0.3149, 0.6818, 0.2362, 0.6364, 0.3149, 0.7273, 0.3149, 0.5, 0.2362, 0.4091, 0.2362, 0.4545, 0.3149, 0.5, 0.2362, 0.4545, 0.1575, 0.4091, 0.2362, 0.4545, 0.1575, 0.3636, 0.1575, 0.4091, 0.2362, 0.3182, 0.2362, 0.2273, 0.2362, 0.2727, 0.3149, 0.3182, 0.2362, 0.2727, 0.1575, 0.2273, 0.2362, 0.2727, 0.1575, 0.1818, 0.1575, 0.2273, 0.2362, 0.1364, 0.2362, 0.04545, 0.2362, 0.09091, 0.3149, 0.1364, 0.2362, 0.09091, 0.1575, 0.04545, 0.2362, 0.09091, 0.1575, 0.0, 0.1575, 0.04545, 0.2362, 0.8636, 0.2362, 0.7727, 0.2362, 0.8182, 0.3149, 0.8636, 0.2362, 0.8182, 0.1575, 0.7727, 0.2362, 0.8182, 0.1575, 0.7273, 0.1575, 0.7727, 0.2362, 0.6818, 0.2362, 0.5909, 0.2362, 0.6364, 0.3149, 0.6818, 0.2362, 0.6364, 0.1575, 0.5909, 0.2362, 0.6364, 0.1575, 0.5455, 0.1575, 0.5909, 0.2362, 0.5, 0.07873, 0.4545, 0.1575, 0.5455, 0.1575, 0.5, 0.07873, 0.4091, 0.07873, 0.4545, 0.1575, 0.4091, 0.07873, 0.3636, 0.1575, 0.4545, 0.1575, 0.3182, 0.07873, 0.2727, 0.1575, 0.3636, 0.1575, 0.3182, 0.07873, 0.2273, 0.07873, 0.2727, 0.1575, 0.2273, 0.07873, 0.1818, 0.1575, 0.2727, 0.1575, 0.1364, 0.07873, 0.09091, 0.1575, 0.1818, 0.1575, 0.1364, 0.07873, 0.04545, 0.07873, 0.09091, 0.1575, 0.04545, 0.07873, 0.0, 0.1575, 0.09091, 0.1575, 0.6364, 0.1575, 0.5909, 0.07873, 0.5455, 0.1575, 0.6364, 0.1575, 0.6818, 0.07873, 0.5909, 0.07873, 0.6818, 0.07873, 0.6364, 0.0, 0.5909, 0.07873, 0.8636, 0.07873, 0.8182, 0.1575, 0.9091, 0.1575, 0.8636, 0.07873, 0.7727, 0.07873, 0.8182, 0.1575, 0.7727, 0.07873, 0.7273, 0.1575, 0.8182, 0.1575])
me_icosphere_001.materials.append(mat_material_001)
me_icosphere_001.use_remesh_preserve_volume = False
me_icosphere_001.use_remesh_preserve_attributes = False
me_icosphere_001.use_mirror_vertex_groups = False
me_icosphere_001.update()
me_icosphere_002 = bpy.data.meshes.new('Icosphere.002')
me_icosphere_002.from_pydata([(0.0, 0.0, -1.0), (0.715, -0.5548, -0.4757), (-0.2738, -1.1, -0.6362), (-0.9669, -0.02245, -0.4576), (-0.6042, 0.7331, -0.5015), (1.177, 0.3852, -0.5121), (0.3598, -1.478, 0.4434), (-0.5505, -1.424, 0.06509), (-1.077, 0.0707, 0.9406), (-0.1983, 1.008, 0.9132), (0.562, -0.33, 0.905), (0.0, -0.4446, 1.201), (-0.1621, -0.5012, -0.8519), (0.4253, -0.309, -0.8507), (0.2571, -0.9545, -0.6442), (0.903, -0.01621, -0.5332), (0.4458, 0.3027, -0.8536), (-0.5276, -0.0005769, -0.8509), (-0.6826, -0.5187, -0.5444), (-0.1774, 0.4952, -0.8529), (-1.021, 0.397, -0.5733), (0.4991, 0.7249, -0.5646), (0.8741, -0.5259, -0.064), (1.421, 0.05779, 0.06779), (0.0, -1.894, -0.5116), (0.5842, -1.256, -0.2939), (-0.8741, -0.5259, -0.064), (-0.5842, -1.256, -0.2939), (-1.316, 0.5552, 0.05106), (-1.421, 0.05779, 0.06779), (1.316, 0.5552, 0.05106), (0.0, 0.7668, -0.1078), (0.518, -1.403, 0.1743), (-0.3466, -1.394, 0.6828), (-0.4992, -0.354, 1.019), (0.2446, 1.012, 1.068), (0.9874, 0.06643, 1.052), (0.2214, -1.033, 1.206), (0.04547, -0.4926, 1.449), (-0.2003, -0.7769, 1.007), (-0.1907, -0.1193, 1.488), (-0.1962, 0.617, 1.253)], [], [(0, 13, 12), (1, 13, 15), (0, 12, 17), (0, 17, 19), (0, 19, 16), (1, 15, 22), (2, 14, 24), (3, 18, 26), (4, 20, 28), (5, 21, 30), (1, 22, 25), (2, 24, 27), (3, 26, 29), (4, 28, 31), (5, 30, 23), (6, 32, 37), (7, 33, 39), (8, 34, 40), (9, 35, 41), (10, 36, 38), (38, 41, 11), (38, 36, 41), (36, 9, 41), (41, 40, 11), (41, 35, 40), (35, 8, 40), (40, 39, 11), (40, 34, 39), (34, 7, 39), (39, 37, 11), (39, 33, 37), (33, 6, 37), (37, 38, 11), (37, 32, 38), (32, 10, 38), (23, 36, 10), (23, 30, 36), (30, 9, 36), (31, 35, 9), (31, 28, 35), (28, 8, 35), (29, 34, 8), (29, 26, 34), (26, 7, 34), (27, 33, 7), (27, 24, 33), (24, 6, 33), (25, 32, 6), (25, 22, 32), (22, 10, 32), (30, 31, 9), (30, 21, 31), (21, 4, 31), (28, 29, 8), (28, 20, 29), (20, 3, 29), (26, 27, 7), (26, 18, 27), (18, 2, 27), (24, 25, 6), (24, 14, 25), (14, 1, 25), (22, 23, 10), (22, 15, 23), (15, 5, 23), (16, 21, 5), (16, 19, 21), (19, 4, 21), (19, 20, 4), (19, 17, 20), (17, 3, 20), (17, 18, 3), (17, 12, 18), (12, 2, 18), (15, 16, 5), (15, 13, 16), (13, 0, 16), (12, 14, 2), (12, 13, 14), (13, 1, 14)])
_uv = me_icosphere_002.uv_layers.new(name='UVMap')
_uv.uv.foreach_set('vector', [0.8182, 0.0, 0.7727, 0.07873, 0.8636, 0.07873, 0.7273, 0.1575, 0.6818, 0.07873, 0.6364, 0.1575, 0.09091, 0.0, 0.04545, 0.07873, 0.1364, 0.07873, 0.2727, 0.0, 0.2273, 0.07873, 0.3182, 0.07873, 0.4545, 0.0, 0.4091, 0.07873, 0.5, 0.07873, 0.7273, 0.1575, 0.6364, 0.1575, 0.6818, 0.2362, 0.9091, 0.1575, 0.8182, 0.1575, 0.8636, 0.2362, 0.1818, 0.1575, 0.09091, 0.1575, 0.1364, 0.2362, 0.3636, 0.1575, 0.2727, 0.1575, 0.3182, 0.2362, 0.5455, 0.1575, 0.4545, 0.1575, 0.5, 0.2362, 0.7273, 0.1575, 0.6818, 0.2362, 0.7727, 0.2362, 0.9091, 0.1575, 0.8636, 0.2362, 0.9545, 0.2362, 0.1818, 0.1575, 0.1364, 0.2362, 0.2273, 0.2362, 0.3636, 0.1575, 0.3182, 0.2362, 0.4091, 0.2362, 0.5455, 0.1575, 0.5, 0.2362, 0.5909, 0.2362, 0.8182, 0.3149, 0.7273, 0.3149, 0.7727, 0.3937, 1.0, 0.3149, 0.9091, 0.3149, 0.9545, 0.3937, 0.2727, 0.3149, 0.1818, 0.3149, 0.2273, 0.3937, 0.4545, 0.3149, 0.3636, 0.3149, 0.4091, 0.3937, 0.6364, 0.3149, 0.5455, 0.3149, 0.5909, 0.3937, 0.5909, 0.3937, 0.5, 0.3937, 0.5455, 0.4724, 0.5909, 0.3937, 0.5455, 0.3149, 0.5, 0.3937, 0.5455, 0.3149, 0.4545, 0.3149, 0.5, 0.3937, 0.4091, 0.3937, 0.3182, 0.3937, 0.3636, 0.4724, 0.4091, 0.3937, 0.3636, 0.3149, 0.3182, 0.3937, 0.3636, 0.3149, 0.2727, 0.3149, 0.3182, 0.3937, 0.2273, 0.3937, 0.1364, 0.3937, 0.1818, 0.4724, 0.2273, 0.3937, 0.1818, 0.3149, 0.1364, 0.3937, 0.1818, 0.3149, 0.09091, 0.3149, 0.1364, 0.3937, 0.9545, 0.3937, 0.8636, 0.3937, 0.9091, 0.4724, 0.9545, 0.3937, 0.9091, 0.3149, 0.8636, 0.3937, 0.9091, 0.3149, 0.8182, 0.3149, 0.8636, 0.3937, 0.7727, 0.3937, 0.6818, 0.3937, 0.7273, 0.4724, 0.7727, 0.3937, 0.7273, 0.3149, 0.6818, 0.3937, 0.7273, 0.3149, 0.6364, 0.3149, 0.6818, 0.3937, 0.5909, 0.2362, 0.5455, 0.3149, 0.6364, 0.3149, 0.5909, 0.2362, 0.5, 0.2362, 0.5455, 0.3149, 0.5, 0.2362, 0.4545, 0.3149, 0.5455, 0.3149, 0.4091, 0.2362, 0.3636, 0.3149, 0.4545, 0.3149, 0.4091, 0.2362, 0.3182, 0.2362, 0.3636, 0.3149, 0.3182, 0.2362, 0.2727, 0.3149, 0.3636, 0.3149, 0.2273, 0.2362, 0.1818, 0.3149, 0.2727, 0.3149, 0.2273, 0.2362, 0.1364, 0.2362, 0.1818, 0.3149, 0.1364, 0.2362, 0.09091, 0.3149, 0.1818, 0.3149, 0.9545, 0.2362, 0.9091, 0.3149, 1.0, 0.3149, 0.9545, 0.2362, 0.8636, 0.2362, 0.9091, 0.3149, 0.8636, 0.2362, 0.8182, 0.3149, 0.9091, 0.3149, 0.7727, 0.2362, 0.7273, 0.3149, 0.8182, 0.3149, 0.7727, 0.2362, 0.6818, 0.2362, 0.7273, 0.3149, 0.6818, 0.2362, 0.6364, 0.3149, 0.7273, 0.3149, 0.5, 0.2362, 0.4091, 0.2362, 0.4545, 0.3149, 0.5, 0.2362, 0.4545, 0.1575, 0.4091, 0.2362, 0.4545, 0.1575, 0.3636, 0.1575, 0.4091, 0.2362, 0.3182, 0.2362, 0.2273, 0.2362, 0.2727, 0.3149, 0.3182, 0.2362, 0.2727, 0.1575, 0.2273, 0.2362, 0.2727, 0.1575, 0.1818, 0.1575, 0.2273, 0.2362, 0.1364, 0.2362, 0.04545, 0.2362, 0.09091, 0.3149, 0.1364, 0.2362, 0.09091, 0.1575, 0.04545, 0.2362, 0.09091, 0.1575, 0.0, 0.1575, 0.04545, 0.2362, 0.8636, 0.2362, 0.7727, 0.2362, 0.8182, 0.3149, 0.8636, 0.2362, 0.8182, 0.1575, 0.7727, 0.2362, 0.8182, 0.1575, 0.7273, 0.1575, 0.7727, 0.2362, 0.6818, 0.2362, 0.5909, 0.2362, 0.6364, 0.3149, 0.6818, 0.2362, 0.6364, 0.1575, 0.5909, 0.2362, 0.6364, 0.1575, 0.5455, 0.1575, 0.5909, 0.2362, 0.5, 0.07873, 0.4545, 0.1575, 0.5455, 0.1575, 0.5, 0.07873, 0.4091, 0.07873, 0.4545, 0.1575, 0.4091, 0.07873, 0.3636, 0.1575, 0.4545, 0.1575, 0.3182, 0.07873, 0.2727, 0.1575, 0.3636, 0.1575, 0.3182, 0.07873, 0.2273, 0.07873, 0.2727, 0.1575, 0.2273, 0.07873, 0.1818, 0.1575, 0.2727, 0.1575, 0.1364, 0.07873, 0.09091, 0.1575, 0.1818, 0.1575, 0.1364, 0.07873, 0.04545, 0.07873, 0.09091, 0.1575, 0.04545, 0.07873, 0.0, 0.1575, 0.09091, 0.1575, 0.6364, 0.1575, 0.5909, 0.07873, 0.5455, 0.1575, 0.6364, 0.1575, 0.6818, 0.07873, 0.5909, 0.07873, 0.6818, 0.07873, 0.6364, 0.0, 0.5909, 0.07873, 0.8636, 0.07873, 0.8182, 0.1575, 0.9091, 0.1575, 0.8636, 0.07873, 0.7727, 0.07873, 0.8182, 0.1575, 0.7727, 0.07873, 0.7273, 0.1575, 0.8182, 0.1575])
me_icosphere_002.materials.append(mat_material_005)
me_icosphere_002.use_remesh_preserve_volume = False
me_icosphere_002.use_remesh_preserve_attributes = False
me_icosphere_002.use_mirror_vertex_groups = False
me_icosphere_002.update()
me_icosphere_003 = bpy.data.meshes.new('Icosphere.003')
me_icosphere_003.from_pydata([(0.0, 0.0, -1.0), (0.7236, -0.5257, -0.4472), (-0.2764, -0.8506, -0.4472), (-0.8944, 0.0, -0.4472), (-0.2779, 0.8539, -0.457), (0.7536, 0.5528, -0.5506), (0.2767, -0.8518, 0.4478), (-0.8901, -0.7828, 0.4219), (-0.7236, 0.5257, 0.4472), (0.2698, 0.8655, 0.4439), (0.9247, 0.3618, 0.4691), (-9.738e-06, -9.882e-05, 1.006), (-0.1625, -0.5, -0.8507), (0.4253, -0.309, -0.8507), (0.2629, -0.809, -0.5257), (0.8506, 0.0, -0.5257), (0.4253, 0.309, -0.8507), (-0.5257, 0.0, -0.8507), (-0.6882, -0.5, -0.5257), (-0.1625, 0.5, -0.8507), (-0.6888, 0.5005, -0.5277), (0.274, 0.8328, -0.5977), (1.005, -0.3293, -0.05193), (0.9931, 0.2955, -0.01927), (0.0, -1.0, 0.0), (0.5878, -0.809, 0.0), (-1.005, -0.3293, -0.05193), (-0.5878, -0.809, 0.0), (-0.6774, 0.7749, -0.02815), (-0.9931, 0.2955, -0.01927), (0.6774, 0.7749, -0.02815), (0.0, 1.119, -0.2327), (0.9096, -0.8358, 0.4963), (-0.2644, -0.8139, 0.5288), (-0.8696, 0.3661, 0.5492), (-0.272, 0.8335, 0.5353), (0.6694, 0.5359, 0.5277), (0.1653, -0.5147, 0.8666), (0.6304, -0.01429, 1.003), (-0.4518, -0.3344, 0.9032), (-0.4814, 0.3519, 0.9801), (0.1595, 0.5418, 0.9078)], [], [(0, 13, 12), (1, 13, 15), (0, 12, 17), (0, 17, 19), (0, 19, 16), (1, 15, 22), (2, 14, 24), (3, 18, 26), (4, 20, 28), (5, 21, 30), (1, 22, 25), (2, 24, 27), (3, 26, 29), (4, 28, 31), (5, 30, 23), (6, 32, 37), (7, 33, 39), (8, 34, 40), (9, 35, 41), (10, 36, 38), (38, 41, 11), (38, 36, 41), (36, 9, 41), (41, 40, 11), (41, 35, 40), (35, 8, 40), (40, 39, 11), (40, 34, 39), (34, 7, 39), (39, 37, 11), (39, 33, 37), (33, 6, 37), (37, 38, 11), (37, 32, 38), (32, 10, 38), (23, 36, 10), (23, 30, 36), (30, 9, 36), (31, 35, 9), (31, 28, 35), (28, 8, 35), (29, 34, 8), (29, 26, 34), (26, 7, 34), (27, 33, 7), (27, 24, 33), (24, 6, 33), (25, 32, 6), (25, 22, 32), (22, 10, 32), (30, 31, 9), (30, 21, 31), (21, 4, 31), (28, 29, 8), (28, 20, 29), (20, 3, 29), (26, 27, 7), (26, 18, 27), (18, 2, 27), (24, 25, 6), (24, 14, 25), (14, 1, 25), (22, 23, 10), (22, 15, 23), (15, 5, 23), (16, 21, 5), (16, 19, 21), (19, 4, 21), (19, 20, 4), (19, 17, 20), (17, 3, 20), (17, 18, 3), (17, 12, 18), (12, 2, 18), (15, 16, 5), (15, 13, 16), (13, 0, 16), (12, 14, 2), (12, 13, 14), (13, 1, 14)])
_uv = me_icosphere_003.uv_layers.new(name='UVMap')
_uv.uv.foreach_set('vector', [0.8182, 0.0, 0.7727, 0.07873, 0.8636, 0.07873, 0.7273, 0.1575, 0.6818, 0.07873, 0.6364, 0.1575, 0.09091, 0.0, 0.04545, 0.07873, 0.1364, 0.07873, 0.2727, 0.0, 0.2273, 0.07873, 0.3182, 0.07873, 0.4545, 0.0, 0.4091, 0.07873, 0.5, 0.07873, 0.7273, 0.1575, 0.6364, 0.1575, 0.6818, 0.2362, 0.9091, 0.1575, 0.8182, 0.1575, 0.8636, 0.2362, 0.1818, 0.1575, 0.09091, 0.1575, 0.1364, 0.2362, 0.3636, 0.1575, 0.2727, 0.1575, 0.3182, 0.2362, 0.5455, 0.1575, 0.4545, 0.1575, 0.5, 0.2362, 0.7273, 0.1575, 0.6818, 0.2362, 0.7727, 0.2362, 0.9091, 0.1575, 0.8636, 0.2362, 0.9545, 0.2362, 0.1818, 0.1575, 0.1364, 0.2362, 0.2273, 0.2362, 0.3636, 0.1575, 0.3182, 0.2362, 0.4091, 0.2362, 0.5455, 0.1575, 0.5, 0.2362, 0.5909, 0.2362, 0.8182, 0.3149, 0.7273, 0.3149, 0.7727, 0.3937, 1.0, 0.3149, 0.9091, 0.3149, 0.9545, 0.3937, 0.2727, 0.3149, 0.1818, 0.3149, 0.2273, 0.3937, 0.4545, 0.3149, 0.3636, 0.3149, 0.4091, 0.3937, 0.6364, 0.3149, 0.5455, 0.3149, 0.5909, 0.3937, 0.5909, 0.3937, 0.5, 0.3937, 0.5455, 0.4724, 0.5909, 0.3937, 0.5455, 0.3149, 0.5, 0.3937, 0.5455, 0.3149, 0.4545, 0.3149, 0.5, 0.3937, 0.4091, 0.3937, 0.3182, 0.3937, 0.3636, 0.4724, 0.4091, 0.3937, 0.3636, 0.3149, 0.3182, 0.3937, 0.3636, 0.3149, 0.2727, 0.3149, 0.3182, 0.3937, 0.2273, 0.3937, 0.1364, 0.3937, 0.1818, 0.4724, 0.2273, 0.3937, 0.1818, 0.3149, 0.1364, 0.3937, 0.1818, 0.3149, 0.09091, 0.3149, 0.1364, 0.3937, 0.9545, 0.3937, 0.8636, 0.3937, 0.9091, 0.4724, 0.9545, 0.3937, 0.9091, 0.3149, 0.8636, 0.3937, 0.9091, 0.3149, 0.8182, 0.3149, 0.8636, 0.3937, 0.7727, 0.3937, 0.6818, 0.3937, 0.7273, 0.4724, 0.7727, 0.3937, 0.7273, 0.3149, 0.6818, 0.3937, 0.7273, 0.3149, 0.6364, 0.3149, 0.6818, 0.3937, 0.5909, 0.2362, 0.5455, 0.3149, 0.6364, 0.3149, 0.5909, 0.2362, 0.5, 0.2362, 0.5455, 0.3149, 0.5, 0.2362, 0.4545, 0.3149, 0.5455, 0.3149, 0.4091, 0.2362, 0.3636, 0.3149, 0.4545, 0.3149, 0.4091, 0.2362, 0.3182, 0.2362, 0.3636, 0.3149, 0.3182, 0.2362, 0.2727, 0.3149, 0.3636, 0.3149, 0.2273, 0.2362, 0.1818, 0.3149, 0.2727, 0.3149, 0.2273, 0.2362, 0.1364, 0.2362, 0.1818, 0.3149, 0.1364, 0.2362, 0.09091, 0.3149, 0.1818, 0.3149, 0.9545, 0.2362, 0.9091, 0.3149, 1.0, 0.3149, 0.9545, 0.2362, 0.8636, 0.2362, 0.9091, 0.3149, 0.8636, 0.2362, 0.8182, 0.3149, 0.9091, 0.3149, 0.7727, 0.2362, 0.7273, 0.3149, 0.8182, 0.3149, 0.7727, 0.2362, 0.6818, 0.2362, 0.7273, 0.3149, 0.6818, 0.2362, 0.6364, 0.3149, 0.7273, 0.3149, 0.5, 0.2362, 0.4091, 0.2362, 0.4545, 0.3149, 0.5, 0.2362, 0.4545, 0.1575, 0.4091, 0.2362, 0.4545, 0.1575, 0.3636, 0.1575, 0.4091, 0.2362, 0.3182, 0.2362, 0.2273, 0.2362, 0.2727, 0.3149, 0.3182, 0.2362, 0.2727, 0.1575, 0.2273, 0.2362, 0.2727, 0.1575, 0.1818, 0.1575, 0.2273, 0.2362, 0.1364, 0.2362, 0.04545, 0.2362, 0.09091, 0.3149, 0.1364, 0.2362, 0.09091, 0.1575, 0.04545, 0.2362, 0.09091, 0.1575, 0.0, 0.1575, 0.04545, 0.2362, 0.8636, 0.2362, 0.7727, 0.2362, 0.8182, 0.3149, 0.8636, 0.2362, 0.8182, 0.1575, 0.7727, 0.2362, 0.8182, 0.1575, 0.7273, 0.1575, 0.7727, 0.2362, 0.6818, 0.2362, 0.5909, 0.2362, 0.6364, 0.3149, 0.6818, 0.2362, 0.6364, 0.1575, 0.5909, 0.2362, 0.6364, 0.1575, 0.5455, 0.1575, 0.5909, 0.2362, 0.5, 0.07873, 0.4545, 0.1575, 0.5455, 0.1575, 0.5, 0.07873, 0.4091, 0.07873, 0.4545, 0.1575, 0.4091, 0.07873, 0.3636, 0.1575, 0.4545, 0.1575, 0.3182, 0.07873, 0.2727, 0.1575, 0.3636, 0.1575, 0.3182, 0.07873, 0.2273, 0.07873, 0.2727, 0.1575, 0.2273, 0.07873, 0.1818, 0.1575, 0.2727, 0.1575, 0.1364, 0.07873, 0.09091, 0.1575, 0.1818, 0.1575, 0.1364, 0.07873, 0.04545, 0.07873, 0.09091, 0.1575, 0.04545, 0.07873, 0.0, 0.1575, 0.09091, 0.1575, 0.6364, 0.1575, 0.5909, 0.07873, 0.5455, 0.1575, 0.6364, 0.1575, 0.6818, 0.07873, 0.5909, 0.07873, 0.6818, 0.07873, 0.6364, 0.0, 0.5909, 0.07873, 0.8636, 0.07873, 0.8182, 0.1575, 0.9091, 0.1575, 0.8636, 0.07873, 0.7727, 0.07873, 0.8182, 0.1575, 0.7727, 0.07873, 0.7273, 0.1575, 0.8182, 0.1575])
me_icosphere_003.materials.append(mat_material_003)
me_icosphere_003.use_remesh_preserve_volume = False
me_icosphere_003.use_remesh_preserve_attributes = False
me_icosphere_003.use_mirror_vertex_groups = False
me_icosphere_003.update()
me_icosphere_004 = bpy.data.meshes.new('Icosphere.004')
me_icosphere_004.from_pydata([(0.0, 0.0, -1.0), (0.7572, -0.523, -0.5172), (-0.2764, -0.8506, -0.4472), (-0.9785, -0.05746, -0.7718), (-0.2764, 0.8506, -0.4474), (0.7956, 0.4017, -0.9158), (0.2764, -0.8506, 0.4472), (-0.7543, -0.5232, 0.3832), (-1.39, 0.5574, -0.04079), (0.5542, 0.885, 0.2311), (0.9911, -0.0007928, 0.2474), (0.0, 0.0, 1.0), (-0.1625, -0.5, -0.8507), (0.4253, -0.309, -0.8507), (0.2629, -0.809, -0.5257), (0.9131, -0.07885, -0.8586), (0.4546, 0.2555, -1.049), (-0.5413, -0.02851, -0.9565), (-0.6985, -0.4992, -0.5472), (-0.163, 0.4991, -0.8541), (-0.7613, 0.3673, -1.019), (0.2631, 0.8086, -0.5272), (1.246, -0.2852, -0.6161), (1.229, 0.2835, -0.6168), (0.0, -1.0, 0.0), (0.601, -0.808, -0.02753), (-1.246, -0.2852, -0.6161), (-0.601, -0.808, -0.02753), (-0.6924, 0.8142, -0.07212), (-1.229, 0.2835, -0.6168), (0.6924, 0.8142, -0.07212), (0.0, 1.0, 0.0), (0.6971, -0.4993, 0.5072), (-0.2629, -0.809, 0.5257), (-0.8744, -0.002086, 0.4772), (-0.5196, 0.8943, 0.2623), (1.358, 0.5304, 0.01095), (0.1625, -0.5, 0.8507), (0.5135, -0.03786, 0.8867), (-0.4253, -0.309, 0.8507), (-0.2978, -0.008081, 1.136), (0.07849, 0.8334, 0.5232)], [], [(0, 13, 12), (1, 13, 15), (0, 12, 17), (0, 17, 19), (0, 19, 16), (1, 15, 22), (2, 14, 24), (3, 18, 26), (4, 20, 28), (5, 21, 30), (1, 22, 25), (2, 24, 27), (3, 26, 29), (4, 28, 31), (5, 30, 23), (6, 32, 37), (7, 33, 39), (8, 34, 40), (9, 35, 41), (10, 36, 38), (38, 41, 11), (38, 36, 41), (36, 9, 41), (41, 40, 11), (41, 35, 40), (35, 8, 40), (40, 39, 11), (40, 34, 39), (34, 7, 39), (39, 37, 11), (39, 33, 37), (33, 6, 37), (37, 38, 11), (37, 32, 38), (32, 10, 38), (23, 36, 10), (23, 30, 36), (30, 9, 36), (31, 35, 9), (31, 28, 35), (28, 8, 35), (29, 34, 8), (29, 26, 34), (26, 7, 34), (27, 33, 7), (27, 24, 33), (24, 6, 33), (25, 32, 6), (25, 22, 32), (22, 10, 32), (30, 31, 9), (30, 21, 31), (21, 4, 31), (28, 29, 8), (28, 20, 29), (20, 3, 29), (26, 27, 7), (26, 18, 27), (18, 2, 27), (24, 25, 6), (24, 14, 25), (14, 1, 25), (22, 23, 10), (22, 15, 23), (15, 5, 23), (16, 21, 5), (16, 19, 21), (19, 4, 21), (19, 20, 4), (19, 17, 20), (17, 3, 20), (17, 18, 3), (17, 12, 18), (12, 2, 18), (15, 16, 5), (15, 13, 16), (13, 0, 16), (12, 14, 2), (12, 13, 14), (13, 1, 14)])
_uv = me_icosphere_004.uv_layers.new(name='UVMap')
_uv.uv.foreach_set('vector', [0.8182, 0.0, 0.7727, 0.07873, 0.8636, 0.07873, 0.7273, 0.1575, 0.6818, 0.07873, 0.6364, 0.1575, 0.09091, 0.0, 0.04545, 0.07873, 0.1364, 0.07873, 0.2727, 0.0, 0.2273, 0.07873, 0.3182, 0.07873, 0.4545, 0.0, 0.4091, 0.07873, 0.5, 0.07873, 0.7273, 0.1575, 0.6364, 0.1575, 0.6818, 0.2362, 0.9091, 0.1575, 0.8182, 0.1575, 0.8636, 0.2362, 0.1818, 0.1575, 0.09091, 0.1575, 0.1364, 0.2362, 0.3636, 0.1575, 0.2727, 0.1575, 0.3182, 0.2362, 0.5455, 0.1575, 0.4545, 0.1575, 0.5, 0.2362, 0.7273, 0.1575, 0.6818, 0.2362, 0.7727, 0.2362, 0.9091, 0.1575, 0.8636, 0.2362, 0.9545, 0.2362, 0.1818, 0.1575, 0.1364, 0.2362, 0.2273, 0.2362, 0.3636, 0.1575, 0.3182, 0.2362, 0.4091, 0.2362, 0.5455, 0.1575, 0.5, 0.2362, 0.5909, 0.2362, 0.8182, 0.3149, 0.7273, 0.3149, 0.7727, 0.3937, 1.0, 0.3149, 0.9091, 0.3149, 0.9545, 0.3937, 0.2727, 0.3149, 0.1818, 0.3149, 0.2273, 0.3937, 0.4545, 0.3149, 0.3636, 0.3149, 0.4091, 0.3937, 0.6364, 0.3149, 0.5455, 0.3149, 0.5909, 0.3937, 0.5909, 0.3937, 0.5, 0.3937, 0.5455, 0.4724, 0.5909, 0.3937, 0.5455, 0.3149, 0.5, 0.3937, 0.5455, 0.3149, 0.4545, 0.3149, 0.5, 0.3937, 0.4091, 0.3937, 0.3182, 0.3937, 0.3636, 0.4724, 0.4091, 0.3937, 0.3636, 0.3149, 0.3182, 0.3937, 0.3636, 0.3149, 0.2727, 0.3149, 0.3182, 0.3937, 0.2273, 0.3937, 0.1364, 0.3937, 0.1818, 0.4724, 0.2273, 0.3937, 0.1818, 0.3149, 0.1364, 0.3937, 0.1818, 0.3149, 0.09091, 0.3149, 0.1364, 0.3937, 0.9545, 0.3937, 0.8636, 0.3937, 0.9091, 0.4724, 0.9545, 0.3937, 0.9091, 0.3149, 0.8636, 0.3937, 0.9091, 0.3149, 0.8182, 0.3149, 0.8636, 0.3937, 0.7727, 0.3937, 0.6818, 0.3937, 0.7273, 0.4724, 0.7727, 0.3937, 0.7273, 0.3149, 0.6818, 0.3937, 0.7273, 0.3149, 0.6364, 0.3149, 0.6818, 0.3937, 0.5909, 0.2362, 0.5455, 0.3149, 0.6364, 0.3149, 0.5909, 0.2362, 0.5, 0.2362, 0.5455, 0.3149, 0.5, 0.2362, 0.4545, 0.3149, 0.5455, 0.3149, 0.4091, 0.2362, 0.3636, 0.3149, 0.4545, 0.3149, 0.4091, 0.2362, 0.3182, 0.2362, 0.3636, 0.3149, 0.3182, 0.2362, 0.2727, 0.3149, 0.3636, 0.3149, 0.2273, 0.2362, 0.1818, 0.3149, 0.2727, 0.3149, 0.2273, 0.2362, 0.1364, 0.2362, 0.1818, 0.3149, 0.1364, 0.2362, 0.09091, 0.3149, 0.1818, 0.3149, 0.9545, 0.2362, 0.9091, 0.3149, 1.0, 0.3149, 0.9545, 0.2362, 0.8636, 0.2362, 0.9091, 0.3149, 0.8636, 0.2362, 0.8182, 0.3149, 0.9091, 0.3149, 0.7727, 0.2362, 0.7273, 0.3149, 0.8182, 0.3149, 0.7727, 0.2362, 0.6818, 0.2362, 0.7273, 0.3149, 0.6818, 0.2362, 0.6364, 0.3149, 0.7273, 0.3149, 0.5, 0.2362, 0.4091, 0.2362, 0.4545, 0.3149, 0.5, 0.2362, 0.4545, 0.1575, 0.4091, 0.2362, 0.4545, 0.1575, 0.3636, 0.1575, 0.4091, 0.2362, 0.3182, 0.2362, 0.2273, 0.2362, 0.2727, 0.3149, 0.3182, 0.2362, 0.2727, 0.1575, 0.2273, 0.2362, 0.2727, 0.1575, 0.1818, 0.1575, 0.2273, 0.2362, 0.1364, 0.2362, 0.04545, 0.2362, 0.09091, 0.3149, 0.1364, 0.2362, 0.09091, 0.1575, 0.04545, 0.2362, 0.09091, 0.1575, 0.0, 0.1575, 0.04545, 0.2362, 0.8636, 0.2362, 0.7727, 0.2362, 0.8182, 0.3149, 0.8636, 0.2362, 0.8182, 0.1575, 0.7727, 0.2362, 0.8182, 0.1575, 0.7273, 0.1575, 0.7727, 0.2362, 0.6818, 0.2362, 0.5909, 0.2362, 0.6364, 0.3149, 0.6818, 0.2362, 0.6364, 0.1575, 0.5909, 0.2362, 0.6364, 0.1575, 0.5455, 0.1575, 0.5909, 0.2362, 0.5, 0.07873, 0.4545, 0.1575, 0.5455, 0.1575, 0.5, 0.07873, 0.4091, 0.07873, 0.4545, 0.1575, 0.4091, 0.07873, 0.3636, 0.1575, 0.4545, 0.1575, 0.3182, 0.07873, 0.2727, 0.1575, 0.3636, 0.1575, 0.3182, 0.07873, 0.2273, 0.07873, 0.2727, 0.1575, 0.2273, 0.07873, 0.1818, 0.1575, 0.2727, 0.1575, 0.1364, 0.07873, 0.09091, 0.1575, 0.1818, 0.1575, 0.1364, 0.07873, 0.04545, 0.07873, 0.09091, 0.1575, 0.04545, 0.07873, 0.0, 0.1575, 0.09091, 0.1575, 0.6364, 0.1575, 0.5909, 0.07873, 0.5455, 0.1575, 0.6364, 0.1575, 0.6818, 0.07873, 0.5909, 0.07873, 0.6818, 0.07873, 0.6364, 0.0, 0.5909, 0.07873, 0.8636, 0.07873, 0.8182, 0.1575, 0.9091, 0.1575, 0.8636, 0.07873, 0.7727, 0.07873, 0.8182, 0.1575, 0.7727, 0.07873, 0.7273, 0.1575, 0.8182, 0.1575])
me_icosphere_004.materials.append(mat_material_004)
me_icosphere_004.use_remesh_preserve_volume = False
me_icosphere_004.use_remesh_preserve_attributes = False
me_icosphere_004.use_mirror_vertex_groups = False
me_icosphere_004.update()
me_icosphere_005 = bpy.data.meshes.new('Icosphere.005')
me_icosphere_005.from_pydata([(0.0, 0.0006469, -1.002), (0.7552, -0.6107, -0.7399), (-0.2382, -0.7749, -0.795), (-0.9033, -0.01517, -0.4887), (-0.2469, 0.8769, -0.4438), (0.7217, 0.5271, -0.447), (0.2066, -1.405, -0.341), (-0.7159, -0.5462, 0.4118), (-0.5414, 0.6555, 0.4644), (0.1167, 1.293, 0.5056), (0.8943, 9.172e-05, 0.4472), (0.0, 6.012e-05, 1.0), (-0.127, -0.4182, -1.092), (0.3969, -0.2947, -0.916), (0.2314, -0.7199, -0.8753), (0.858, -0.01253, -0.56), (0.4253, 0.309, -0.8507), (-0.5253, 6.74e-05, -0.8518), (-0.7125, -0.5764, -0.8035), (-0.1625, 0.5, -0.8507), (-0.6879, 0.5002, -0.5257), (0.2503, 0.819, -0.5244), (0.9864, -0.3695, -0.1655), (0.9465, 0.3122, 0.0004229), (0.0, -1.217, -0.5188), (0.5662, -0.9049, -0.2953), (-0.9864, -0.3695, -0.1655), (-0.5662, -0.9049, -0.2953), (-0.3432, 0.9961, 0.02473), (-0.9465, 0.3122, 0.0004229), (0.3432, 0.9961, 0.02473), (0.0, 1.4, 0.0528), (0.6769, -0.5171, 0.4989), (-0.1981, -1.434, -0.3227), (-0.8503, 0.0002266, 0.5258), (-0.1012, 1.245, 0.5834), (0.5091, 0.6283, 0.5427), (0.1422, -0.6132, 0.6836), (0.5245, 0.0008953, 0.8508), (-0.421, -0.3144, 0.842), (-0.3658, 0.3546, 0.8567), (0.07148, 0.669, 0.873)], [], [(0, 13, 12), (1, 13, 15), (0, 12, 17), (0, 17, 19), (0, 19, 16), (1, 15, 22), (2, 14, 24), (3, 18, 26), (4, 20, 28), (5, 21, 30), (1, 22, 25), (2, 24, 27), (3, 26, 29), (4, 28, 31), (5, 30, 23), (6, 32, 37), (7, 33, 39), (8, 34, 40), (9, 35, 41), (10, 36, 38), (38, 41, 11), (38, 36, 41), (36, 9, 41), (41, 40, 11), (41, 35, 40), (35, 8, 40), (40, 39, 11), (40, 34, 39), (34, 7, 39), (39, 37, 11), (39, 33, 37), (33, 6, 37), (37, 38, 11), (37, 32, 38), (32, 10, 38), (23, 36, 10), (23, 30, 36), (30, 9, 36), (31, 35, 9), (31, 28, 35), (28, 8, 35), (29, 34, 8), (29, 26, 34), (26, 7, 34), (27, 33, 7), (27, 24, 33), (24, 6, 33), (25, 32, 6), (25, 22, 32), (22, 10, 32), (30, 31, 9), (30, 21, 31), (21, 4, 31), (28, 29, 8), (28, 20, 29), (20, 3, 29), (26, 27, 7), (26, 18, 27), (18, 2, 27), (24, 25, 6), (24, 14, 25), (14, 1, 25), (22, 23, 10), (22, 15, 23), (15, 5, 23), (16, 21, 5), (16, 19, 21), (19, 4, 21), (19, 20, 4), (19, 17, 20), (17, 3, 20), (17, 18, 3), (17, 12, 18), (12, 2, 18), (15, 16, 5), (15, 13, 16), (13, 0, 16), (12, 14, 2), (12, 13, 14), (13, 1, 14)])
_uv = me_icosphere_005.uv_layers.new(name='UVMap')
_uv.uv.foreach_set('vector', [0.8182, 0.0, 0.7727, 0.07873, 0.8636, 0.07873, 0.7273, 0.1575, 0.6818, 0.07873, 0.6364, 0.1575, 0.09091, 0.0, 0.04545, 0.07873, 0.1364, 0.07873, 0.2727, 0.0, 0.2273, 0.07873, 0.3182, 0.07873, 0.4545, 0.0, 0.4091, 0.07873, 0.5, 0.07873, 0.7273, 0.1575, 0.6364, 0.1575, 0.6818, 0.2362, 0.9091, 0.1575, 0.8182, 0.1575, 0.8636, 0.2362, 0.1818, 0.1575, 0.09091, 0.1575, 0.1364, 0.2362, 0.3636, 0.1575, 0.2727, 0.1575, 0.3182, 0.2362, 0.5455, 0.1575, 0.4545, 0.1575, 0.5, 0.2362, 0.7273, 0.1575, 0.6818, 0.2362, 0.7727, 0.2362, 0.9091, 0.1575, 0.8636, 0.2362, 0.9545, 0.2362, 0.1818, 0.1575, 0.1364, 0.2362, 0.2273, 0.2362, 0.3636, 0.1575, 0.3182, 0.2362, 0.4091, 0.2362, 0.5455, 0.1575, 0.5, 0.2362, 0.5909, 0.2362, 0.8182, 0.3149, 0.7273, 0.3149, 0.7727, 0.3937, 1.0, 0.3149, 0.9091, 0.3149, 0.9545, 0.3937, 0.2727, 0.3149, 0.1818, 0.3149, 0.2273, 0.3937, 0.4545, 0.3149, 0.3636, 0.3149, 0.4091, 0.3937, 0.6364, 0.3149, 0.5455, 0.3149, 0.5909, 0.3937, 0.5909, 0.3937, 0.5, 0.3937, 0.5455, 0.4724, 0.5909, 0.3937, 0.5455, 0.3149, 0.5, 0.3937, 0.5455, 0.3149, 0.4545, 0.3149, 0.5, 0.3937, 0.4091, 0.3937, 0.3182, 0.3937, 0.3636, 0.4724, 0.4091, 0.3937, 0.3636, 0.3149, 0.3182, 0.3937, 0.3636, 0.3149, 0.2727, 0.3149, 0.3182, 0.3937, 0.2273, 0.3937, 0.1364, 0.3937, 0.1818, 0.4724, 0.2273, 0.3937, 0.1818, 0.3149, 0.1364, 0.3937, 0.1818, 0.3149, 0.09091, 0.3149, 0.1364, 0.3937, 0.9545, 0.3937, 0.8636, 0.3937, 0.9091, 0.4724, 0.9545, 0.3937, 0.9091, 0.3149, 0.8636, 0.3937, 0.9091, 0.3149, 0.8182, 0.3149, 0.8636, 0.3937, 0.7727, 0.3937, 0.6818, 0.3937, 0.7273, 0.4724, 0.7727, 0.3937, 0.7273, 0.3149, 0.6818, 0.3937, 0.7273, 0.3149, 0.6364, 0.3149, 0.6818, 0.3937, 0.5909, 0.2362, 0.5455, 0.3149, 0.6364, 0.3149, 0.5909, 0.2362, 0.5, 0.2362, 0.5455, 0.3149, 0.5, 0.2362, 0.4545, 0.3149, 0.5455, 0.3149, 0.4091, 0.2362, 0.3636, 0.3149, 0.4545, 0.3149, 0.4091, 0.2362, 0.3182, 0.2362, 0.3636, 0.3149, 0.3182, 0.2362, 0.2727, 0.3149, 0.3636, 0.3149, 0.2273, 0.2362, 0.1818, 0.3149, 0.2727, 0.3149, 0.2273, 0.2362, 0.1364, 0.2362, 0.1818, 0.3149, 0.1364, 0.2362, 0.09091, 0.3149, 0.1818, 0.3149, 0.9545, 0.2362, 0.9091, 0.3149, 1.0, 0.3149, 0.9545, 0.2362, 0.8636, 0.2362, 0.9091, 0.3149, 0.8636, 0.2362, 0.8182, 0.3149, 0.9091, 0.3149, 0.7727, 0.2362, 0.7273, 0.3149, 0.8182, 0.3149, 0.7727, 0.2362, 0.6818, 0.2362, 0.7273, 0.3149, 0.6818, 0.2362, 0.6364, 0.3149, 0.7273, 0.3149, 0.5, 0.2362, 0.4091, 0.2362, 0.4545, 0.3149, 0.5, 0.2362, 0.4545, 0.1575, 0.4091, 0.2362, 0.4545, 0.1575, 0.3636, 0.1575, 0.4091, 0.2362, 0.3182, 0.2362, 0.2273, 0.2362, 0.2727, 0.3149, 0.3182, 0.2362, 0.2727, 0.1575, 0.2273, 0.2362, 0.2727, 0.1575, 0.1818, 0.1575, 0.2273, 0.2362, 0.1364, 0.2362, 0.04545, 0.2362, 0.09091, 0.3149, 0.1364, 0.2362, 0.09091, 0.1575, 0.04545, 0.2362, 0.09091, 0.1575, 0.0, 0.1575, 0.04545, 0.2362, 0.8636, 0.2362, 0.7727, 0.2362, 0.8182, 0.3149, 0.8636, 0.2362, 0.8182, 0.1575, 0.7727, 0.2362, 0.8182, 0.1575, 0.7273, 0.1575, 0.7727, 0.2362, 0.6818, 0.2362, 0.5909, 0.2362, 0.6364, 0.3149, 0.6818, 0.2362, 0.6364, 0.1575, 0.5909, 0.2362, 0.6364, 0.1575, 0.5455, 0.1575, 0.5909, 0.2362, 0.5, 0.07873, 0.4545, 0.1575, 0.5455, 0.1575, 0.5, 0.07873, 0.4091, 0.07873, 0.4545, 0.1575, 0.4091, 0.07873, 0.3636, 0.1575, 0.4545, 0.1575, 0.3182, 0.07873, 0.2727, 0.1575, 0.3636, 0.1575, 0.3182, 0.07873, 0.2273, 0.07873, 0.2727, 0.1575, 0.2273, 0.07873, 0.1818, 0.1575, 0.2727, 0.1575, 0.1364, 0.07873, 0.09091, 0.1575, 0.1818, 0.1575, 0.1364, 0.07873, 0.04545, 0.07873, 0.09091, 0.1575, 0.04545, 0.07873, 0.0, 0.1575, 0.09091, 0.1575, 0.6364, 0.1575, 0.5909, 0.07873, 0.5455, 0.1575, 0.6364, 0.1575, 0.6818, 0.07873, 0.5909, 0.07873, 0.6818, 0.07873, 0.6364, 0.0, 0.5909, 0.07873, 0.8636, 0.07873, 0.8182, 0.1575, 0.9091, 0.1575, 0.8636, 0.07873, 0.7727, 0.07873, 0.8182, 0.1575, 0.7727, 0.07873, 0.7273, 0.1575, 0.8182, 0.1575])
me_icosphere_005.materials.append(mat_material_006)
me_icosphere_005.use_remesh_preserve_volume = False
me_icosphere_005.use_remesh_preserve_attributes = False
me_icosphere_005.use_mirror_vertex_groups = False
me_icosphere_005.update()

# ---- objects
ob_cube = bpy.data.objects.new('Cube', me_cube)
ob_light = bpy.data.objects.new('Light', light_light)
ob_camera = bpy.data.objects.new('Camera', cam_camera)
ob_icosphere = bpy.data.objects.new('Icosphere', me_icosphere)
ob_icosphere_001 = bpy.data.objects.new('Icosphere.001', me_icosphere_001)
ob_icosphere_002 = bpy.data.objects.new('Icosphere.002', me_icosphere_002)
ob_icosphere_003 = bpy.data.objects.new('Icosphere.003', me_icosphere_003)
ob_icosphere_004 = bpy.data.objects.new('Icosphere.004', me_icosphere_004)
ob_icosphere_005 = bpy.data.objects.new('Icosphere.005', me_icosphere_005)

# ---- transforms, parenting, visibility, modifiers, constraints
ob_cube.location = (0.0, 0.0, 0.0)
ob_cube.lock_rotations_4d = False
ob_cube.empty_display_type = 'ARROWS'
ob_cube.lineart.crease_threshold = 0.0
ob_light.location = (4.076, 1.005, 5.904)
ob_light.rotation_euler = (0.6503, 0.05522, 1.866)
ob_light.lock_rotations_4d = False
ob_light.empty_display_type = 'ARROWS'
ob_light.color = (0.0, 0.0, 0.0, 0.0)
ob_light.lineart.crease_threshold = 0.0
ob_camera.location = (7.359, -6.926, 4.958)
ob_camera.rotation_euler = (1.109, 0.0, 0.8149)
ob_camera.lock_rotations_4d = False
ob_camera.empty_display_type = 'ARROWS'
ob_camera.color = (0.0, 0.0, 0.0, 0.0)
ob_camera.display_type = 'WIRE'
ob_camera.lineart.crease_threshold = 0.0
ob_icosphere.location = (2.431, -3.328, 11.34)
ob_icosphere.scale = (2.237, 2.237, 2.237)
ob_icosphere.lineart.crease_threshold = 0.0
ob_icosphere_001.location = (-3.56, -2.198, 12.4)
ob_icosphere_001.scale = (2.66, 2.66, 2.66)
ob_icosphere_001.lineart.crease_threshold = 0.0
ob_icosphere_002.location = (2.403, 2.776, 11.44)
ob_icosphere_002.scale = (1.211, 1.211, 1.211)
ob_icosphere_002.lineart.crease_threshold = 0.0
ob_icosphere_003.location = (-2.867, 3.909, 12.02)
ob_icosphere_003.lineart.crease_threshold = 0.0
ob_icosphere_004.location = (-2.867, 1.663, 12.02)
ob_icosphere_004.scale = (0.4434, 0.4434, 0.4434)
ob_icosphere_004.lineart.crease_threshold = 0.0
ob_icosphere_005.location = (-0.2852, 2.964, 10.99)
ob_icosphere_005.scale = (0.4434, 0.4434, 0.4434)
ob_icosphere_005.lineart.crease_threshold = 0.0

# ---- collection membership
col_collection.objects.link(ob_cube)
col_collection.objects.link(ob_light)
col_collection.objects.link(ob_camera)
col_collection.objects.link(ob_icosphere)
col_collection.objects.link(ob_icosphere_001)
col_collection.objects.link(ob_icosphere_002)
col_collection.objects.link(ob_icosphere_003)
col_collection.objects.link(ob_icosphere_004)
col_collection.objects.link(ob_icosphere_005)

# ---- scene / render settings (as saved in the file)
scene.camera = ob_camera
scene.frame_start = 1; scene.frame_end = 250; scene.frame_set(1)
scene.render.engine = 'BLENDER_EEVEE_NEXT'
scene.cycles.use_denoising = False
scene.cycles.samples = 128
scene.cycles.sampling_pattern = 'TABULATED_SOBOL'
scene.cycles.use_adaptive_sampling = False
scene.cycles.use_light_tree = False
scene.view_settings.view_transform = 'Filmic'
bpy.context.view_layer.update()
